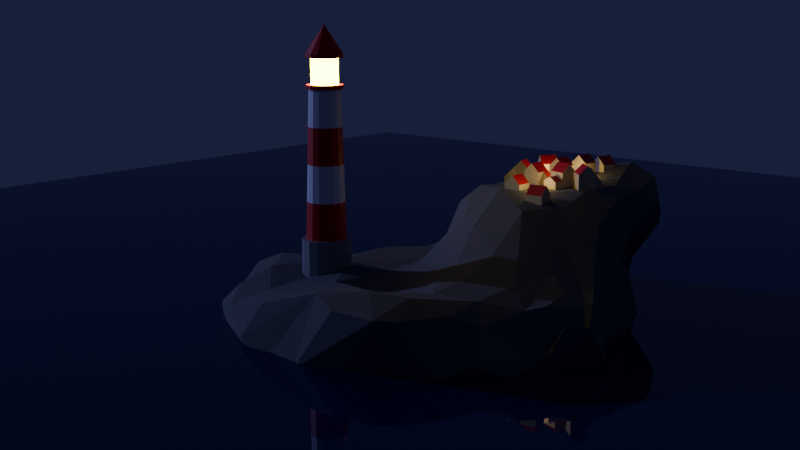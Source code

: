 # Source: 03-LightHouse.blend  (saved by Blender 4.2.66; exported with 4.5.12 LTS)
import bpy
from mathutils import Matrix  # noqa: F401  (used for matrix-valued properties, if any)

bpy.ops.wm.read_factory_settings(use_empty=True)
scene = bpy.context.scene
scene.name = 'Scene'

# ---- collections
col_collection = bpy.data.collections.new('Collection'); scene.collection.children.link(col_collection)
col_houses = bpy.data.collections.new('houses'); scene.collection.children.link(col_houses)
col_lights = bpy.data.collections.new('lights'); scene.collection.children.link(col_lights)

# ---- materials (node trees are filled in below, after node groups)
mat_white = bpy.data.materials.new('white')
mat_red = bpy.data.materials.new('red')
mat_grey_base = bpy.data.materials.new('grey base')
mat_light = bpy.data.materials.new('light')
mat_water = bpy.data.materials.new('water')
mat_rock = bpy.data.materials.new('rock')
mat_house_yellow = bpy.data.materials.new('house yellow')
mat_house_red = bpy.data.materials.new('house red')

# ---- material node trees
mat_white.use_nodes = True; mat_white.node_tree.nodes.clear()
_N = mat_white.node_tree.nodes; _L = mat_white.node_tree.links
n0 = _N.new('ShaderNodeBsdfPrincipled'); n0.name = 'Principled BSDF'; n0.location = (10, 300)
n0.inputs[0].default_value = (0.9205, 0.9205, 0.9205, 1.0)
n1 = _N.new('ShaderNodeOutputMaterial'); n1.name = 'Material Output'; n1.location = (300, 300)
_L.new(n0.outputs[0], n1.inputs[0])
n1.is_active_output = True
mat_red.use_nodes = True; mat_red.node_tree.nodes.clear()
_N = mat_red.node_tree.nodes; _L = mat_red.node_tree.links
n0 = _N.new('ShaderNodeBsdfPrincipled'); n0.name = 'Principled BSDF'; n0.location = (10, 300)
n0.inputs[0].default_value = (0.8002, 0.0, 0.00296, 1.0)
n1 = _N.new('ShaderNodeOutputMaterial'); n1.name = 'Material Output'; n1.location = (300, 300)
_L.new(n0.outputs[0], n1.inputs[0])
n1.is_active_output = True
mat_grey_base.use_nodes = True; mat_grey_base.node_tree.nodes.clear()
_N = mat_grey_base.node_tree.nodes; _L = mat_grey_base.node_tree.links
n0 = _N.new('ShaderNodeBsdfPrincipled'); n0.name = 'Principled BSDF'; n0.location = (10, 300)
n0.inputs[0].default_value = (0.2961, 0.2961, 0.2961, 1.0)
n1 = _N.new('ShaderNodeOutputMaterial'); n1.name = 'Material Output'; n1.location = (300, 300)
_L.new(n0.outputs[0], n1.inputs[0])
n1.is_active_output = True
mat_light.use_nodes = True; mat_light.node_tree.nodes.clear()
_N = mat_light.node_tree.nodes; _L = mat_light.node_tree.links
n0 = _N.new('ShaderNodeBsdfPrincipled'); n0.name = 'Principled BSDF'; n0.location = (10, 300)
n0.inputs[0].default_value = (0.8013, 0.7557, 0.0, 1.0)
n0.inputs[2].default_value = 0.4909
n0.inputs[3].default_value = 1.0
n0.inputs[27].default_value = (1.0, 0.9002, 0.0, 1.0)
n0.inputs[28].default_value = 30.0
n1 = _N.new('ShaderNodeOutputMaterial'); n1.name = 'Material Output'; n1.location = (300, 300)
_L.new(n0.outputs[0], n1.inputs[0])
n1.is_active_output = True
mat_water.use_nodes = True; mat_water.node_tree.nodes.clear()
_N = mat_water.node_tree.nodes; _L = mat_water.node_tree.links
n0 = _N.new('ShaderNodeBsdfPrincipled'); n0.name = 'Principled BSDF'; n0.location = (10, 300)
n0.inputs[0].default_value = (0.004202, 0.004042, 0.08206, 1.0)
n0.inputs[2].default_value = 0.0
n1 = _N.new('ShaderNodeOutputMaterial'); n1.name = 'Material Output'; n1.location = (300, 300)
_L.new(n0.outputs[0], n1.inputs[0])
n1.is_active_output = True
mat_rock.use_nodes = True; mat_rock.node_tree.nodes.clear()
_N = mat_rock.node_tree.nodes; _L = mat_rock.node_tree.links
n0 = _N.new('ShaderNodeBsdfPrincipled'); n0.name = 'Principled BSDF'; n0.location = (10, 300)
n0.inputs[0].default_value = (0.145, 0.145, 0.145, 1.0)
n0.inputs[2].default_value = 1.0
n1 = _N.new('ShaderNodeOutputMaterial'); n1.name = 'Material Output'; n1.location = (300, 300)
_L.new(n0.outputs[0], n1.inputs[0])
n1.is_active_output = True
mat_house_yellow.use_nodes = True; mat_house_yellow.node_tree.nodes.clear()
_N = mat_house_yellow.node_tree.nodes; _L = mat_house_yellow.node_tree.links
n0 = _N.new('ShaderNodeBsdfPrincipled'); n0.name = 'Principled BSDF'; n0.location = (10, 300)
n0.inputs[0].default_value = (0.7022, 0.5912, 0.3562, 1.0)
n1 = _N.new('ShaderNodeOutputMaterial'); n1.name = 'Material Output'; n1.location = (300, 300)
_L.new(n0.outputs[0], n1.inputs[0])
n1.is_active_output = True
mat_house_red.use_nodes = True; mat_house_red.node_tree.nodes.clear()
_N = mat_house_red.node_tree.nodes; _L = mat_house_red.node_tree.links
n0 = _N.new('ShaderNodeBsdfPrincipled'); n0.name = 'Principled BSDF'; n0.location = (10, 300)
n0.inputs[0].default_value = (0.5898, 0.006044, 0.01375, 1.0)
n1 = _N.new('ShaderNodeOutputMaterial'); n1.name = 'Material Output'; n1.location = (300, 300)
_L.new(n0.outputs[0], n1.inputs[0])
n1.is_active_output = True

# ---- world
world_world = bpy.data.worlds.new('World'); scene.world = world_world
world_world.use_nodes = True; world_world.node_tree.nodes.clear()
_N = world_world.node_tree.nodes; _L = world_world.node_tree.links
n0 = _N.new('ShaderNodeOutputWorld'); n0.name = 'World Output'; n0.location = (300, 300)
n1 = _N.new('ShaderNodeBackground'); n1.name = 'Background'; n1.location = (10, 300)
n1.inputs[0].default_value = (0.01436, 0.01605, 0.05088, 1.0)
_L.new(n1.outputs[0], n0.inputs[0])
n0.is_active_output = True
world_world.color = (0.05088, 0.05088, 0.05088)
world_world.sun_shadow_jitter_overblur = 0.0

# ---- cameras
cam_camera = bpy.data.cameras.new('Camera')
cam_camera.clip_end = 100.0
cam_camera.ortho_scale = 7.314

# ---- lights
light_point = bpy.data.lights.new('Point', 'POINT')
light_point.color = (1.0, 0.7241, 0.2587)
light_sun = bpy.data.lights.new('Sun', 'SUN')
light_sun.color = (0.3331, 0.3719, 1.0)
light_sun.energy = 1.0

# ---- meshes
me_cylinder = bpy.data.meshes.new('Cylinder')
me_cylinder.from_pydata([(0.0, 1.0, -0.6407), (0.0, 0.8131, 1.0), (0.3827, 0.9239, -0.6407), (0.3112, 0.7512, 1.0), (0.7071, 0.7071, -0.6407), (0.575, 0.575, 1.0), (0.9239, 0.3827, -0.6407), (0.7512, 0.3112, 1.0), (1.0, 0.0, -0.6407), (0.8131, 0.0, 1.0), (0.9239, -0.3827, -0.6407), (0.7512, -0.3112, 1.0), (0.7071, -0.7071, -0.6407), (0.575, -0.575, 1.0), (0.3827, -0.9239, -0.6407), (0.3112, -0.7512, 1.0), (0.0, -1.0, -0.6407), (0.0, -0.8131, 1.0), (-0.3827, -0.9239, -0.6407), (-0.3112, -0.7512, 1.0), (-0.7071, -0.7071, -0.6407), (-0.575, -0.575, 1.0), (-0.9239, -0.3827, -0.6407), (-0.7512, -0.3112, 1.0), (-1.0, 0.0, -0.6407), (-0.8131, 0.0, 1.0), (-0.9239, 0.3827, -0.6407), (-0.7512, 0.3112, 1.0), (-0.7071, 0.7071, -0.6407), (-0.575, 0.575, 1.0), (-0.3827, 0.9239, -0.6407), (-0.3112, 0.7512, 1.0), (0.3827, 0.9239, 1.0), (0.0, 1.0, 1.0), (0.7071, 0.7071, 1.0), (0.9239, 0.3827, 1.0), (1.0, 0.0, 1.0), (0.9239, -0.3827, 1.0), (0.7071, -0.7071, 1.0), (0.3827, -0.9239, 1.0), (0.0, -1.0, 1.0), (-0.3827, -0.9239, 1.0), (-0.7071, -0.7071, 1.0), (-0.9239, -0.3827, 1.0), (-1.0, 0.0, 1.0), (-0.9239, 0.3827, 1.0), (-0.7071, 0.7071, 1.0), (-0.3827, 0.9239, 1.0), (0.2445, 0.5902, 6.979), (-1.734e-10, 0.6389, 6.979), (0.4517, 0.4517, 6.979), (0.5902, 0.2445, 6.979), (0.6389, 5.366e-10, 6.979), (0.5902, -0.2445, 6.979), (0.4517, -0.4517, 6.979), (0.2445, -0.5902, 6.979), (-1.734e-10, -0.6389, 6.979), (-0.2445, -0.5902, 6.979), (-0.4517, -0.4517, 6.979), (-0.5902, -0.2445, 6.979), (-0.6389, 5.366e-10, 6.979), (-0.5902, 0.2445, 6.979), (-0.4517, 0.4517, 6.979), (-0.2445, 0.5902, 6.979), (0.2864, 0.6913, 6.979), (4.902e-09, 0.7483, 6.979), (0.5291, 0.5291, 6.979), (0.6913, 0.2864, 6.979), (0.7483, -7.678e-10, 6.979), (0.6913, -0.2864, 6.979), (0.5291, -0.5291, 6.979), (0.2864, -0.6913, 6.979), (4.902e-09, -0.7483, 6.979), (-0.2864, -0.6913, 6.979), (-0.5291, -0.5291, 6.979), (-0.6913, -0.2864, 6.979), (-0.7483, -7.678e-10, 6.979), (-0.6913, 0.2864, 6.979), (-0.5291, 0.5291, 6.979), (-0.2864, 0.6913, 6.979), (0.2097, 0.5063, 7.141), (4.902e-09, 0.548, 7.141), (0.3875, 0.3875, 7.141), (0.5063, 0.2097, 7.141), (0.548, -3.811e-09, 7.141), (0.5063, -0.2097, 7.141), (0.3875, -0.3875, 7.141), (0.2097, -0.5063, 7.141), (4.902e-09, -0.548, 7.141), (-0.2097, -0.5063, 7.141), (-0.3875, -0.3875, 7.141), (-0.5063, -0.2097, 7.141), (-0.548, -2.29e-09, 7.141), (-0.5063, 0.2097, 7.141), (-0.3875, 0.3875, 7.141), (-0.2097, 0.5063, 7.141), (0.2864, 0.6913, 7.141), (4.902e-09, 0.7483, 7.141), (0.5291, 0.5291, 7.141), (0.6913, 0.2864, 7.141), (0.7483, -7.678e-10, 7.141), (0.6913, -0.2864, 7.141), (0.5291, -0.5291, 7.141), (0.2864, -0.6913, 7.141), (4.902e-09, -0.7483, 7.141), (-0.2864, -0.6913, 7.141), (-0.5291, -0.5291, 7.141), (-0.6913, -0.2864, 7.141), (-0.7483, -7.678e-10, 7.141), (-0.6913, 0.2864, 7.141), (-0.5291, 0.5291, 7.141), (-0.2864, 0.6913, 7.141), (0.2097, 0.5063, 8.183), (-1.302e-07, 0.548, 8.183), (0.3875, 0.3875, 8.183), (0.5063, 0.2097, 8.183), (0.548, -3.811e-09, 8.183), (0.5063, -0.2097, 8.183), (0.3875, -0.3875, 8.183), (0.2097, -0.5063, 8.183), (-1.302e-07, -0.548, 8.183), (-0.2097, -0.5063, 8.183), (-0.3875, -0.3875, 8.183), (-0.5063, -0.2097, 8.183), (-0.548, -2.29e-09, 8.183), (-0.5063, 0.2097, 8.183), (-0.3875, 0.3875, 8.183), (-0.2097, 0.5063, 8.183), (0.2826, 0.6823, 8.183), (-1.334e-07, 0.7385, 8.183), (0.5222, 0.5222, 8.183), (0.6823, 0.2826, 8.183), (0.7385, -6.676e-09, 8.183), (0.6823, -0.2826, 8.183), (0.5222, -0.5222, 8.183), (0.2826, -0.6823, 8.183), (-1.334e-07, -0.7385, 8.183), (-0.2826, -0.6823, 8.183), (-0.5222, -0.5222, 8.183), (-0.6823, -0.2826, 8.183), (-0.7385, -4.625e-09, 8.183), (-0.6823, 0.2826, 8.183), (-0.5222, 0.5222, 8.183), (-0.2826, 0.6823, 8.183), (0.2826, 0.6823, 8.353), (-7.264e-08, 0.7385, 8.353), (0.5222, 0.5222, 8.353), (0.6823, 0.2826, 8.353), (0.7385, -6.676e-09, 8.353), (0.6823, -0.2826, 8.353), (0.5222, -0.5222, 8.353), (0.2826, -0.6823, 8.353), (-7.264e-08, -0.7385, 8.353), (-0.2826, -0.6823, 8.353), (-0.5222, -0.5222, 8.353), (-0.6823, -0.2826, 8.353), (-0.7385, -4.625e-09, 8.353), (-0.6823, 0.2826, 8.353), (-0.5222, 0.5222, 8.353), (-0.2826, 0.6823, 8.353), (0.004149, 0.01002, 9.457), (8.974e-07, 0.01084, 9.457), (0.007666, 0.007666, 9.457), (0.01002, 0.004149, 9.457), (0.01084, -3.077e-09, 9.457), (0.01002, -0.004149, 9.457), (0.007666, -0.007666, 9.457), (0.004149, -0.01002, 9.457), (8.974e-07, -0.01084, 9.457), (-0.004148, -0.01002, 9.457), (-0.007665, -0.007666, 9.457), (-0.01001, -0.004149, 9.457), (-0.01084, -3.047e-09, 9.457), (-0.01001, 0.004149, 9.457), (-0.007665, 0.007666, 9.457), (-0.004148, 0.01002, 9.457), (-0.5442, -0.5442, 2.495), (-0.5134, -0.5134, 3.99), (-0.4826, -0.4826, 5.485), (-0.6305, -0.2612, 5.485), (-0.6707, -0.2778, 3.99), (-0.711, -0.2945, 2.495), (0.711, 0.2945, 2.495), (0.6707, 0.2778, 3.99), (0.6305, 0.2612, 5.485), (0.6824, 4.025e-10, 5.485), (0.726, 2.683e-10, 3.99), (0.7696, 1.342e-10, 2.495), (-0.6824, 4.025e-10, 5.485), (-0.726, 2.683e-10, 3.99), (-0.7696, 1.342e-10, 2.495), (0.6305, -0.2612, 5.485), (0.6707, -0.2778, 3.99), (0.711, -0.2945, 2.495), (-0.6305, 0.2612, 5.485), (-0.6707, 0.2778, 3.99), (-0.711, 0.2945, 2.495), (0.4826, -0.4826, 5.485), (0.5134, -0.5134, 3.99), (0.5442, -0.5442, 2.495), (-0.4826, 0.4826, 5.485), (-0.5134, 0.5134, 3.99), (-0.5442, 0.5442, 2.495), (0.2612, -0.6305, 5.485), (0.2778, -0.6707, 3.99), (0.2945, -0.711, 2.495), (-0.2612, 0.6305, 5.485), (-0.2778, 0.6707, 3.99), (-0.2945, 0.711, 2.495), (-1.3e-10, -0.6824, 5.485), (-8.669e-11, -0.726, 3.99), (-4.335e-11, -0.7696, 2.495), (-4.335e-11, 0.7696, 2.495), (-8.669e-11, 0.726, 3.99), (-1.3e-10, 0.6824, 5.485), (0.2612, 0.6305, 5.485), (0.2778, 0.6707, 3.99), (0.2945, 0.711, 2.495), (-0.2612, -0.6305, 5.485), (-0.2778, -0.6707, 3.99), (-0.2945, -0.711, 2.495), (0.4826, 0.4826, 5.485), (0.5134, 0.5134, 3.99), (0.5442, 0.5442, 2.495)], [], [(0, 33, 32, 2), (2, 32, 34, 4), (4, 34, 35, 6), (6, 35, 36, 8), (8, 36, 37, 10), (10, 37, 38, 12), (12, 38, 39, 14), (14, 39, 40, 16), (16, 40, 41, 18), (18, 41, 42, 20), (20, 42, 43, 22), (22, 43, 44, 24), (24, 44, 45, 26), (26, 45, 46, 28), (179, 178, 58, 59), (28, 46, 47, 30), (30, 47, 33, 0), (0, 2, 4, 6, 8, 10, 12, 14, 16, 18, 20, 22, 24, 26, 28, 30), (1, 3, 32, 33), (3, 5, 34, 32), (5, 7, 35, 34), (7, 9, 36, 35), (9, 11, 37, 36), (11, 13, 38, 37), (13, 15, 39, 38), (15, 17, 40, 39), (17, 19, 41, 40), (19, 21, 42, 41), (21, 23, 43, 42), (23, 25, 44, 43), (25, 27, 45, 44), (27, 29, 46, 45), (29, 31, 47, 46), (31, 1, 33, 47), (48, 49, 65, 64), (185, 184, 51, 52), (188, 179, 59, 60), (191, 185, 52, 53), (194, 188, 60, 61), (197, 191, 53, 54), (200, 194, 61, 62), (203, 197, 54, 55), (206, 200, 62, 63), (209, 203, 55, 56), (215, 214, 49, 48), (214, 206, 63, 49), (218, 209, 56, 57), (221, 215, 48, 50), (178, 218, 57, 58), (184, 221, 50, 51), (70, 69, 101, 102), (49, 63, 79, 65), (57, 56, 72, 73), (50, 48, 64, 66), (58, 57, 73, 74), (51, 50, 66, 67), (59, 58, 74, 75), (52, 51, 67, 68), (60, 59, 75, 76), (53, 52, 68, 69), (61, 60, 76, 77), (54, 53, 69, 70), (62, 61, 77, 78), (55, 54, 70, 71), (63, 62, 78, 79), (56, 55, 71, 72), (94, 93, 125, 126), (78, 77, 109, 110), (71, 70, 102, 103), (79, 78, 110, 111), (72, 71, 103, 104), (64, 65, 97, 96), (65, 79, 111, 97), (73, 72, 104, 105), (66, 64, 96, 98), (74, 73, 105, 106), (67, 66, 98, 99), (75, 74, 106, 107), (68, 67, 99, 100), (76, 75, 107, 108), (69, 68, 100, 101), (77, 76, 108, 109), (81, 80, 96, 97), (80, 82, 98, 96), (82, 83, 99, 98), (83, 84, 100, 99), (84, 85, 101, 100), (85, 86, 102, 101), (86, 87, 103, 102), (87, 88, 104, 103), (88, 89, 105, 104), (89, 90, 106, 105), (90, 91, 107, 106), (91, 92, 108, 107), (92, 93, 109, 108), (93, 94, 110, 109), (94, 95, 111, 110), (95, 81, 97, 111), (124, 123, 139, 140), (87, 86, 118, 119), (95, 94, 126, 127), (88, 87, 119, 120), (80, 81, 113, 112), (81, 95, 127, 113), (89, 88, 120, 121), (82, 80, 112, 114), (90, 89, 121, 122), (83, 82, 114, 115), (91, 90, 122, 123), (84, 83, 115, 116), (92, 91, 123, 124), (85, 84, 116, 117), (93, 92, 124, 125), (86, 85, 117, 118), (130, 128, 144, 146), (117, 116, 132, 133), (125, 124, 140, 141), (118, 117, 133, 134), (126, 125, 141, 142), (119, 118, 134, 135), (127, 126, 142, 143), (120, 119, 135, 136), (112, 113, 129, 128), (113, 127, 143, 129), (121, 120, 136, 137), (114, 112, 128, 130), (122, 121, 137, 138), (115, 114, 130, 131), (123, 122, 138, 139), (116, 115, 131, 132), (151, 150, 166, 167), (138, 137, 153, 154), (131, 130, 146, 147), (139, 138, 154, 155), (132, 131, 147, 148), (140, 139, 155, 156), (133, 132, 148, 149), (141, 140, 156, 157), (134, 133, 149, 150), (142, 141, 157, 158), (135, 134, 150, 151), (143, 142, 158, 159), (136, 135, 151, 152), (128, 129, 145, 144), (129, 143, 159, 145), (137, 136, 152, 153), (160, 161, 175, 174, 173, 172, 171, 170, 169, 168, 167, 166, 165, 164, 163, 162), (159, 158, 174, 175), (152, 151, 167, 168), (144, 145, 161, 160), (145, 159, 175, 161), (153, 152, 168, 169), (146, 144, 160, 162), (154, 153, 169, 170), (147, 146, 162, 163), (155, 154, 170, 171), (148, 147, 163, 164), (156, 155, 171, 172), (149, 148, 164, 165), (157, 156, 172, 173), (150, 149, 165, 166), (158, 157, 173, 174), (7, 5, 223, 182), (182, 223, 222, 183), (183, 222, 221, 184), (21, 19, 220, 176), (176, 220, 219, 177), (177, 219, 218, 178), (5, 3, 217, 223), (223, 217, 216, 222), (222, 216, 215, 221), (19, 17, 211, 220), (220, 211, 210, 219), (219, 210, 209, 218), (1, 31, 208, 212), (212, 208, 207, 213), (213, 207, 206, 214), (3, 1, 212, 217), (217, 212, 213, 216), (216, 213, 214, 215), (17, 15, 205, 211), (211, 205, 204, 210), (210, 204, 203, 209), (31, 29, 202, 208), (208, 202, 201, 207), (207, 201, 200, 206), (15, 13, 199, 205), (205, 199, 198, 204), (204, 198, 197, 203), (29, 27, 196, 202), (202, 196, 195, 201), (201, 195, 194, 200), (13, 11, 193, 199), (199, 193, 192, 198), (198, 192, 191, 197), (27, 25, 190, 196), (196, 190, 189, 195), (195, 189, 188, 194), (11, 9, 187, 193), (193, 187, 186, 192), (192, 186, 185, 191), (25, 23, 181, 190), (190, 181, 180, 189), (189, 180, 179, 188), (9, 7, 182, 187), (187, 182, 183, 186), (186, 183, 184, 185), (23, 21, 176, 181), (181, 176, 177, 180), (180, 177, 178, 179)])
me_cylinder.polygons.foreach_set('material_index', [2, 2, 2, 2, 2, 2, 2, 2, 2, 2, 2, 2, 2, 2, 0, 2, 2, 2, 2, 2, 2, 2, 2, 2, 2, 2, 2, 2, 2, 2, 2, 2, 2, 2, 1, 0, 0, 0, 0, 0, 0, 0, 0, 0, 0, 0, 0, 0, 0, 0, 1, 1, 1, 1, 1, 1, 1, 1, 1, 1, 1, 1, 1, 1, 1, 1, 3, 1, 1, 1, 1, 1, 1, 1, 1, 1, 1, 1, 1, 1, 1, 1, 1, 1, 1, 1, 1, 1, 1, 1, 1, 1, 1, 1, 1, 1, 1, 1, 1, 3, 3, 3, 3, 3, 3, 3, 3, 3, 3, 3, 3, 3, 3, 3, 1, 1, 1, 1, 1, 1, 1, 1, 1, 1, 1, 1, 1, 1, 1, 1, 1, 1, 1, 1, 1, 1, 1, 1, 1, 1, 1, 1, 1, 1, 1, 1, 1, 1, 1, 1, 1, 1, 1, 1, 1, 1, 1, 1, 1, 1, 1, 1, 1, 0, 1, 1, 0, 1, 1, 0, 1, 1, 0, 1, 1, 0, 1, 1, 0, 1, 1, 0, 1, 1, 0, 1, 1, 0, 1, 1, 0, 1, 1, 0, 1, 1, 0, 1, 1, 0, 1, 1, 0, 1, 1, 0, 1, 1, 0, 1])
_uv = me_cylinder.uv_layers.new(name='UVMap')
_uv.uv.foreach_set('vector', [1.0, 0.5, 1.0, 1.0, 0.9375, 1.0, 0.9375, 0.5, 0.9375, 0.5, 0.9375, 1.0, 0.875, 1.0, 0.875, 0.5, 0.875, 0.5, 0.875, 1.0, 0.8125, 1.0, 0.8125, 0.5, 0.8125, 0.5, 0.8125, 1.0, 0.75, 1.0, 0.75, 0.5, 0.75, 0.5, 0.75, 1.0, 0.6875, 1.0, 0.6875, 0.5, 0.6875, 0.5, 0.6875, 1.0, 0.625, 1.0, 0.625, 0.5, 0.625, 0.5, 0.625, 1.0, 0.5625, 1.0, 0.5625, 0.5, 0.5625, 0.5, 0.5625, 1.0, 0.5, 1.0, 0.5, 0.5, 0.5, 0.5, 0.5, 1.0, 0.4375, 1.0, 0.4375, 0.5, 0.4375, 0.5, 0.4375, 1.0, 0.375, 1.0, 0.375, 0.5, 0.375, 0.5, 0.375, 1.0, 0.3125, 1.0, 0.3125, 0.5, 0.3125, 0.5, 0.3125, 1.0, 0.25, 1.0, 0.25, 0.5, 0.25, 0.5, 0.25, 1.0, 0.1875, 1.0, 0.1875, 0.5, 0.1875, 0.5, 0.1875, 1.0, 0.125, 1.0, 0.125, 0.5, 0.0697, 0.1753, 0.112, 0.112, 0.112, 0.112, 0.0697, 0.1753, 0.125, 0.5, 0.125, 1.0, 0.0625, 1.0, 0.0625, 0.5, 0.0625, 0.5, 0.0625, 1.0, 0.0, 1.0, 0.0, 0.5, 0.75, 0.49, 0.8418, 0.4717, 0.9197, 0.4197, 0.9717, 0.3418, 0.99, 0.25, 0.9717, 0.1582, 0.9197, 0.08029, 0.8418, 0.02827, 0.75, 0.01, 0.6582, 0.02827, 0.5803, 0.08029, 0.5283, 0.1582, 0.51, 0.25, 0.5283, 0.3418, 0.5803, 0.4197, 0.6582, 0.4717, 0.25, 0.4452, 0.3247, 0.4303, 0.3418, 0.4717, 0.25, 0.49, 0.3247, 0.4303, 0.388, 0.388, 0.4197, 0.4197, 0.3418, 0.4717, 0.388, 0.388, 0.4303, 0.3247, 0.4717, 0.3418, 0.4197, 0.4197, 0.4303, 0.3247, 0.4452, 0.25, 0.49, 0.25, 0.4717, 0.3418, 0.4452, 0.25, 0.4303, 0.1753, 0.4717, 0.1582, 0.49, 0.25, 0.4303, 0.1753, 0.388, 0.112, 0.4197, 0.08029, 0.4717, 0.1582, 0.388, 0.112, 0.3247, 0.0697, 0.3418, 0.02827, 0.4197, 0.08029, 0.3247, 0.0697, 0.25, 0.05485, 0.25, 0.01, 0.3418, 0.02827, 0.25, 0.05485, 0.1753, 0.0697, 0.1582, 0.02827, 0.25, 0.01, 0.1753, 0.0697, 0.112, 0.112, 0.08029, 0.08029, 0.1582, 0.02827, 0.112, 0.112, 0.0697, 0.1753, 0.02827, 0.1582, 0.08029, 0.08029, 0.0697, 0.1753, 0.05485, 0.25, 0.01, 0.25, 0.02827, 0.1582, 0.05485, 0.25, 0.0697, 0.3247, 0.02827, 0.3418, 0.01, 0.25, 0.0697, 0.3247, 0.112, 0.388, 0.08029, 0.4197, 0.02827, 0.3418, 0.112, 0.388, 0.1753, 0.4303, 0.1582, 0.4717, 0.08029, 0.4197, 0.1753, 0.4303, 0.25, 0.4452, 0.25, 0.49, 0.1582, 0.4717, 0.3247, 0.4303, 0.25, 0.4452, 0.25, 0.4452, 0.3247, 0.4303, 0.4452, 0.25, 0.4303, 0.3247, 0.4303, 0.3247, 0.4452, 0.25, 0.05485, 0.25, 0.0697, 0.1753, 0.0697, 0.1753, 0.05485, 0.25, 0.4303, 0.1753, 0.4452, 0.25, 0.4452, 0.25, 0.4303, 0.1753, 0.0697, 0.3247, 0.05485, 0.25, 0.05485, 0.25, 0.0697, 0.3247, 0.388, 0.112, 0.4303, 0.1753, 0.4303, 0.1753, 0.388, 0.112, 0.112, 0.388, 0.0697, 0.3247, 0.0697, 0.3247, 0.112, 0.388, 0.3247, 0.0697, 0.388, 0.112, 0.388, 0.112, 0.3247, 0.0697, 0.1753, 0.4303, 0.112, 0.388, 0.112, 0.388, 0.1753, 0.4303, 0.25, 0.05485, 0.3247, 0.0697, 0.3247, 0.0697, 0.25, 0.05485, 0.3247, 0.4303, 0.25, 0.4452, 0.25, 0.4452, 0.3247, 0.4303, 0.25, 0.4452, 0.1753, 0.4303, 0.1753, 0.4303, 0.25, 0.4452, 0.1753, 0.0697, 0.25, 0.05485, 0.25, 0.05485, 0.1753, 0.0697, 0.388, 0.388, 0.3247, 0.4303, 0.3247, 0.4303, 0.388, 0.388, 0.112, 0.112, 0.1753, 0.0697, 0.1753, 0.0697, 0.112, 0.112, 0.4303, 0.3247, 0.388, 0.388, 0.388, 0.388, 0.4303, 0.3247, 0.388, 0.112, 0.4303, 0.1753, 0.4303, 0.1753, 0.388, 0.112, 0.25, 0.4452, 0.1753, 0.4303, 0.1753, 0.4303, 0.25, 0.4452, 0.1753, 0.0697, 0.25, 0.05485, 0.25, 0.05485, 0.1753, 0.0697, 0.388, 0.388, 0.3247, 0.4303, 0.3247, 0.4303, 0.388, 0.388, 0.112, 0.112, 0.1753, 0.0697, 0.1753, 0.0697, 0.112, 0.112, 0.4303, 0.3247, 0.388, 0.388, 0.388, 0.388, 0.4303, 0.3247, 0.0697, 0.1753, 0.112, 0.112, 0.112, 0.112, 0.0697, 0.1753, 0.4452, 0.25, 0.4303, 0.3247, 0.4303, 0.3247, 0.4452, 0.25, 0.05485, 0.25, 0.0697, 0.1753, 0.0697, 0.1753, 0.05485, 0.25, 0.4303, 0.1753, 0.4452, 0.25, 0.4452, 0.25, 0.4303, 0.1753, 0.0697, 0.3247, 0.05485, 0.25, 0.05485, 0.25, 0.0697, 0.3247, 0.388, 0.112, 0.4303, 0.1753, 0.4303, 0.1753, 0.388, 0.112, 0.112, 0.388, 0.0697, 0.3247, 0.0697, 0.3247, 0.112, 0.388, 0.3247, 0.0697, 0.388, 0.112, 0.388, 0.112, 0.3247, 0.0697, 0.1753, 0.4303, 0.112, 0.388, 0.112, 0.388, 0.1753, 0.4303, 0.25, 0.05485, 0.3247, 0.0697, 0.3247, 0.0697, 0.25, 0.05485, 0.1489, 0.3511, 0.118, 0.3047, 0.118, 0.3047, 0.1489, 0.3511, 0.112, 0.388, 0.0697, 0.3247, 0.0697, 0.3247, 0.112, 0.388, 0.3247, 0.0697, 0.388, 0.112, 0.388, 0.112, 0.3247, 0.0697, 0.1753, 0.4303, 0.112, 0.388, 0.112, 0.388, 0.1753, 0.4303, 0.25, 0.05485, 0.3247, 0.0697, 0.3247, 0.0697, 0.25, 0.05485, 0.3247, 0.4303, 0.25, 0.4452, 0.25, 0.4452, 0.3247, 0.4303, 0.25, 0.4452, 0.1753, 0.4303, 0.1753, 0.4303, 0.25, 0.4452, 0.1753, 0.0697, 0.25, 0.05485, 0.25, 0.05485, 0.1753, 0.0697, 0.388, 0.388, 0.3247, 0.4303, 0.3247, 0.4303, 0.388, 0.388, 0.112, 0.112, 0.1753, 0.0697, 0.1753, 0.0697, 0.112, 0.112, 0.4303, 0.3247, 0.388, 0.388, 0.388, 0.388, 0.4303, 0.3247, 0.0697, 0.1753, 0.112, 0.112, 0.112, 0.112, 0.0697, 0.1753, 0.4452, 0.25, 0.4303, 0.3247, 0.4303, 0.3247, 0.4452, 0.25, 0.05485, 0.25, 0.0697, 0.1753, 0.0697, 0.1753, 0.05485, 0.25, 0.4303, 0.1753, 0.4452, 0.25, 0.4452, 0.25, 0.4303, 0.1753, 0.0697, 0.3247, 0.05485, 0.25, 0.05485, 0.25, 0.0697, 0.3247, 0.25, 0.3929, 0.3047, 0.382, 0.3247, 0.4303, 0.25, 0.4452, 0.3047, 0.382, 0.3511, 0.3511, 0.388, 0.388, 0.3247, 0.4303, 0.3511, 0.3511, 0.382, 0.3047, 0.4303, 0.3247, 0.388, 0.388, 0.382, 0.3047, 0.3929, 0.25, 0.4452, 0.25, 0.4303, 0.3247, 0.3929, 0.25, 0.382, 0.1953, 0.4303, 0.1753, 0.4452, 0.25, 0.382, 0.1953, 0.3511, 0.1489, 0.388, 0.112, 0.4303, 0.1753, 0.3511, 0.1489, 0.3047, 0.118, 0.3247, 0.0697, 0.388, 0.112, 0.3047, 0.118, 0.25, 0.1071, 0.25, 0.05485, 0.3247, 0.0697, 0.25, 0.1071, 0.1953, 0.118, 0.1753, 0.0697, 0.25, 0.05485, 0.1953, 0.118, 0.1489, 0.1489, 0.112, 0.112, 0.1753, 0.0697, 0.1489, 0.1489, 0.118, 0.1953, 0.0697, 0.1753, 0.112, 0.112, 0.118, 0.1953, 0.1071, 0.25, 0.05485, 0.25, 0.0697, 0.1753, 0.1071, 0.25, 0.118, 0.3047, 0.0697, 0.3247, 0.05485, 0.25, 0.118, 0.3047, 0.1489, 0.3511, 0.112, 0.388, 0.0697, 0.3247, 0.1489, 0.3511, 0.1953, 0.382, 0.1753, 0.4303, 0.112, 0.388, 0.1953, 0.382, 0.25, 0.3929, 0.25, 0.4452, 0.1753, 0.4303, 0.1071, 0.25, 0.118, 0.1953, 0.118, 0.1953, 0.1071, 0.25, 0.3047, 0.118, 0.3511, 0.1489, 0.3511, 0.1489, 0.3047, 0.118, 0.1953, 0.382, 0.1489, 0.3511, 0.1489, 0.3511, 0.1953, 0.382, 0.25, 0.1071, 0.3047, 0.118, 0.3047, 0.118, 0.25, 0.1071, 0.3047, 0.382, 0.25, 0.3929, 0.25, 0.3929, 0.3047, 0.382, 0.25, 0.3929, 0.1953, 0.382, 0.1953, 0.382, 0.25, 0.3929, 0.1953, 0.118, 0.25, 0.1071, 0.25, 0.1071, 0.1953, 0.118, 0.3511, 0.3511, 0.3047, 0.382, 0.3047, 0.382, 0.3511, 0.3511, 0.1489, 0.1489, 0.1953, 0.118, 0.1953, 0.118, 0.1489, 0.1489, 0.382, 0.3047, 0.3511, 0.3511, 0.3511, 0.3511, 0.382, 0.3047, 0.118, 0.1953, 0.1489, 0.1489, 0.1489, 0.1489, 0.118, 0.1953, 0.3929, 0.25, 0.382, 0.3047, 0.382, 0.3047, 0.3929, 0.25, 0.1071, 0.25, 0.118, 0.1953, 0.118, 0.1953, 0.1071, 0.25, 0.382, 0.1953, 0.3929, 0.25, 0.3929, 0.25, 0.382, 0.1953, 0.118, 0.3047, 0.1071, 0.25, 0.1071, 0.25, 0.118, 0.3047, 0.3511, 0.1489, 0.382, 0.1953, 0.382, 0.1953, 0.3511, 0.1489, 0.3511, 0.3511, 0.3047, 0.382, 0.3047, 0.382, 0.3511, 0.3511, 0.382, 0.1953, 0.3929, 0.25, 0.3929, 0.25, 0.382, 0.1953, 0.118, 0.3047, 0.1071, 0.25, 0.1071, 0.25, 0.118, 0.3047, 0.3511, 0.1489, 0.382, 0.1953, 0.382, 0.1953, 0.3511, 0.1489, 0.1489, 0.3511, 0.118, 0.3047, 0.118, 0.3047, 0.1489, 0.3511, 0.3047, 0.118, 0.3511, 0.1489, 0.3511, 0.1489, 0.3047, 0.118, 0.1953, 0.382, 0.1489, 0.3511, 0.1489, 0.3511, 0.1953, 0.382, 0.25, 0.1071, 0.3047, 0.118, 0.3047, 0.118, 0.25, 0.1071, 0.3047, 0.382, 0.25, 0.3929, 0.25, 0.3929, 0.3047, 0.382, 0.25, 0.3929, 0.1953, 0.382, 0.1953, 0.382, 0.25, 0.3929, 0.1953, 0.118, 0.25, 0.1071, 0.25, 0.1071, 0.1953, 0.118, 0.3511, 0.3511, 0.3047, 0.382, 0.3047, 0.382, 0.3511, 0.3511, 0.1489, 0.1489, 0.1953, 0.118, 0.1953, 0.118, 0.1489, 0.1489, 0.382, 0.3047, 0.3511, 0.3511, 0.3511, 0.3511, 0.382, 0.3047, 0.118, 0.1953, 0.1489, 0.1489, 0.1489, 0.1489, 0.118, 0.1953, 0.3929, 0.25, 0.382, 0.3047, 0.382, 0.3047, 0.3929, 0.25, 0.3047, 0.118, 0.3511, 0.1489, 0.3511, 0.1489, 0.3047, 0.118, 0.1489, 0.1489, 0.1953, 0.118, 0.1953, 0.118, 0.1489, 0.1489, 0.382, 0.3047, 0.3511, 0.3511, 0.3511, 0.3511, 0.382, 0.3047, 0.118, 0.1953, 0.1489, 0.1489, 0.1489, 0.1489, 0.118, 0.1953, 0.3929, 0.25, 0.382, 0.3047, 0.382, 0.3047, 0.3929, 0.25, 0.1071, 0.25, 0.118, 0.1953, 0.118, 0.1953, 0.1071, 0.25, 0.382, 0.1953, 0.3929, 0.25, 0.3929, 0.25, 0.382, 0.1953, 0.118, 0.3047, 0.1071, 0.25, 0.1071, 0.25, 0.118, 0.3047, 0.3511, 0.1489, 0.382, 0.1953, 0.382, 0.1953, 0.3511, 0.1489, 0.1489, 0.3511, 0.118, 0.3047, 0.118, 0.3047, 0.1489, 0.3511, 0.3047, 0.118, 0.3511, 0.1489, 0.3511, 0.1489, 0.3047, 0.118, 0.1953, 0.382, 0.1489, 0.3511, 0.1489, 0.3511, 0.1953, 0.382, 0.25, 0.1071, 0.3047, 0.118, 0.3047, 0.118, 0.25, 0.1071, 0.3047, 0.382, 0.25, 0.3929, 0.25, 0.3929, 0.3047, 0.382, 0.25, 0.3929, 0.1953, 0.382, 0.1953, 0.382, 0.25, 0.3929, 0.1953, 0.118, 0.25, 0.1071, 0.25, 0.1071, 0.1953, 0.118, 0.3047, 0.382, 0.25, 0.3929, 0.1953, 0.382, 0.1489, 0.3511, 0.118, 0.3047, 0.1071, 0.25, 0.118, 0.1953, 0.1489, 0.1489, 0.1953, 0.118, 0.25, 0.1071, 0.3047, 0.118, 0.3511, 0.1489, 0.382, 0.1953, 0.3929, 0.25, 0.382, 0.3047, 0.3511, 0.3511, 0.1953, 0.382, 0.1489, 0.3511, 0.1489, 0.3511, 0.1953, 0.382, 0.25, 0.1071, 0.3047, 0.118, 0.3047, 0.118, 0.25, 0.1071, 0.3047, 0.382, 0.25, 0.3929, 0.25, 0.3929, 0.3047, 0.382, 0.25, 0.3929, 0.1953, 0.382, 0.1953, 0.382, 0.25, 0.3929, 0.1953, 0.118, 0.25, 0.1071, 0.25, 0.1071, 0.1953, 0.118, 0.3511, 0.3511, 0.3047, 0.382, 0.3047, 0.382, 0.3511, 0.3511, 0.1489, 0.1489, 0.1953, 0.118, 0.1953, 0.118, 0.1489, 0.1489, 0.382, 0.3047, 0.3511, 0.3511, 0.3511, 0.3511, 0.382, 0.3047, 0.118, 0.1953, 0.1489, 0.1489, 0.1489, 0.1489, 0.118, 0.1953, 0.3929, 0.25, 0.382, 0.3047, 0.382, 0.3047, 0.3929, 0.25, 0.1071, 0.25, 0.118, 0.1953, 0.118, 0.1953, 0.1071, 0.25, 0.382, 0.1953, 0.3929, 0.25, 0.3929, 0.25, 0.382, 0.1953, 0.118, 0.3047, 0.1071, 0.25, 0.1071, 0.25, 0.118, 0.3047, 0.3511, 0.1489, 0.382, 0.1953, 0.382, 0.1953, 0.3511, 0.1489, 0.1489, 0.3511, 0.118, 0.3047, 0.118, 0.3047, 0.1489, 0.3511, 0.4303, 0.3247, 0.388, 0.388, 0.388, 0.388, 0.4303, 0.3247, 0.4303, 0.3247, 0.388, 0.388, 0.388, 0.388, 0.4303, 0.3247, 0.4303, 0.3247, 0.388, 0.388, 0.388, 0.388, 0.4303, 0.3247, 0.112, 0.112, 0.1753, 0.0697, 0.1753, 0.0697, 0.112, 0.112, 0.112, 0.112, 0.1753, 0.0697, 0.1753, 0.0697, 0.112, 0.112, 0.112, 0.112, 0.1753, 0.0697, 0.1753, 0.0697, 0.112, 0.112, 0.388, 0.388, 0.3247, 0.4303, 0.3247, 0.4303, 0.388, 0.388, 0.388, 0.388, 0.3247, 0.4303, 0.3247, 0.4303, 0.388, 0.388, 0.388, 0.388, 0.3247, 0.4303, 0.3247, 0.4303, 0.388, 0.388, 0.1753, 0.0697, 0.25, 0.05485, 0.25, 0.05485, 0.1753, 0.0697, 0.1753, 0.0697, 0.25, 0.05485, 0.25, 0.05485, 0.1753, 0.0697, 0.1753, 0.0697, 0.25, 0.05485, 0.25, 0.05485, 0.1753, 0.0697, 0.25, 0.4452, 0.1753, 0.4303, 0.1753, 0.4303, 0.25, 0.4452, 0.25, 0.4452, 0.1753, 0.4303, 0.1753, 0.4303, 0.25, 0.4452, 0.25, 0.4452, 0.1753, 0.4303, 0.1753, 0.4303, 0.25, 0.4452, 0.3247, 0.4303, 0.25, 0.4452, 0.25, 0.4452, 0.3247, 0.4303, 0.3247, 0.4303, 0.25, 0.4452, 0.25, 0.4452, 0.3247, 0.4303, 0.3247, 0.4303, 0.25, 0.4452, 0.25, 0.4452, 0.3247, 0.4303, 0.25, 0.05485, 0.3247, 0.0697, 0.3247, 0.0697, 0.25, 0.05485, 0.25, 0.05485, 0.3247, 0.0697, 0.3247, 0.0697, 0.25, 0.05485, 0.25, 0.05485, 0.3247, 0.0697, 0.3247, 0.0697, 0.25, 0.05485, 0.1753, 0.4303, 0.112, 0.388, 0.112, 0.388, 0.1753, 0.4303, 0.1753, 0.4303, 0.112, 0.388, 0.112, 0.388, 0.1753, 0.4303, 0.1753, 0.4303, 0.112, 0.388, 0.112, 0.388, 0.1753, 0.4303, 0.3247, 0.0697, 0.388, 0.112, 0.388, 0.112, 0.3247, 0.0697, 0.3247, 0.0697, 0.388, 0.112, 0.388, 0.112, 0.3247, 0.0697, 0.3247, 0.0697, 0.388, 0.112, 0.388, 0.112, 0.3247, 0.0697, 0.112, 0.388, 0.0697, 0.3247, 0.0697, 0.3247, 0.112, 0.388, 0.112, 0.388, 0.0697, 0.3247, 0.0697, 0.3247, 0.112, 0.388, 0.112, 0.388, 0.0697, 0.3247, 0.0697, 0.3247, 0.112, 0.388, 0.388, 0.112, 0.4303, 0.1753, 0.4303, 0.1753, 0.388, 0.112, 0.388, 0.112, 0.4303, 0.1753, 0.4303, 0.1753, 0.388, 0.112, 0.388, 0.112, 0.4303, 0.1753, 0.4303, 0.1753, 0.388, 0.112, 0.0697, 0.3247, 0.05485, 0.25, 0.05485, 0.25, 0.0697, 0.3247, 0.0697, 0.3247, 0.05485, 0.25, 0.05485, 0.25, 0.0697, 0.3247, 0.0697, 0.3247, 0.05485, 0.25, 0.05485, 0.25, 0.0697, 0.3247, 0.4303, 0.1753, 0.4452, 0.25, 0.4452, 0.25, 0.4303, 0.1753, 0.4303, 0.1753, 0.4452, 0.25, 0.4452, 0.25, 0.4303, 0.1753, 0.4303, 0.1753, 0.4452, 0.25, 0.4452, 0.25, 0.4303, 0.1753, 0.05485, 0.25, 0.0697, 0.1753, 0.0697, 0.1753, 0.05485, 0.25, 0.05485, 0.25, 0.0697, 0.1753, 0.0697, 0.1753, 0.05485, 0.25, 0.05485, 0.25, 0.0697, 0.1753, 0.0697, 0.1753, 0.05485, 0.25, 0.4452, 0.25, 0.4303, 0.3247, 0.4303, 0.3247, 0.4452, 0.25, 0.4452, 0.25, 0.4303, 0.3247, 0.4303, 0.3247, 0.4452, 0.25, 0.4452, 0.25, 0.4303, 0.3247, 0.4303, 0.3247, 0.4452, 0.25, 0.0697, 0.1753, 0.112, 0.112, 0.112, 0.112, 0.0697, 0.1753, 0.0697, 0.1753, 0.112, 0.112, 0.112, 0.112, 0.0697, 0.1753, 0.0697, 0.1753, 0.112, 0.112, 0.112, 0.112, 0.0697, 0.1753])
me_cylinder.materials.append(mat_white)
me_cylinder.materials.append(mat_red)
me_cylinder.materials.append(mat_grey_base)
me_cylinder.materials.append(mat_light)
me_cylinder.update()
me_plane_001 = bpy.data.meshes.new('Plane.001')
me_plane_001.from_pydata([(-1.0, -1.0, 0.0), (1.0, -1.0, 0.0), (-1.0, 1.0, 0.0), (1.0, 1.0, 0.0)], [], [(0, 1, 3, 2)])
_uv = me_plane_001.uv_layers.new(name='UVMap')
_uv.uv.foreach_set('vector', [0.0, 0.0, 1.0, 0.0, 1.0, 1.0, 0.0, 1.0])
me_plane_001.materials.append(mat_water)
me_plane_001.update()
me_icosphere_001 = bpy.data.meshes.new('Icosphere.001')
me_icosphere_001.from_pydata([(3.854, 2.791, 2.219), (1.185, 5.489, 1.208), (3.356, 3.593, -0.1893), (2.292, 5.786, 2.691), (0.5586, 4.063, -0.3804), (0.6808, 0.4064, 3.658), (4.43, 1.217, 1.809), (5.359, 0.5085, 0.333), (4.417, 0.9801, -0.5858), (4.702, 1.539, -0.09304), (1.642, 4.399, -0.7304), (0.4936, 5.528, 0.5419), (1.739, 1.055, 3.575), (-1.223, 2.206, 3.216), (-1.342, 0.3874, 1.975), (2.697, 0.8472, 3.303), (3.759, 1.101, 2.847), (2.364, -2.174, 2.34), (4.052, 4.217, 3.16), (2.076, 3.752, 3.748), (1.582, 5.82, 3.755), (3.505, 3.354, 1.201), (3.065, 4.539, 1.336), (3.716, 5.006, 2.596), (-1.139, 4.465, 2.684), (2.723, 5.723, 3.614), (2.434, 5.298, 4.108), (1.177, 2.748, 3.691), (-6.104, -3.592, -0.4415), (-5.835, -1.862, -0.02932), (-4.984, -0.4137, 0.7551), (-5.316, -3.438, -0.8489), (-5.223, -1.24, 0.6762), (-4.069, -2.126, 0.6974), (-6.175, -3.307, 0.206), (-5.564, -5.353, -0.09522), (-5.029, -3.314, 1.455), (-5.909, -4.719, 0.02512), (-5.539, -3.838, 1.193), (-3.687, -1.336, -0.8684), (-5.597, 0.1474, 0.5966), (3.713, -4.463, 1.044), (4.766, -1.326, 1.543), (5.633, -2.614, 0.8434), (4.91, -0.9999, 1.601), (5.322, -2.115, 1.4), (5.853, -2.738, 1.051), (4.321, -3.448, 1.374), (5.302, -3.651, 0.4543), (5.094, -3.601, 0.3033), (4.759, -4.114, -0.2893), (0.1251, 2.441, -0.8341), (0.4185, 5.291, -0.1766), (-4.58, 1.063, -0.003215), (4.328, 2.625, -0.007449), (-1.653, 1.946, 2.582), (-0.6656, 5.123, -0.1831), (2.315, 4.825, -0.3165), (-2.765, 3.108, 1.417), (-1.785, 2.393, -0.6005), (-0.6263, 5.437, 0.8809), (-0.4253, 0.09381, -0.9375), (-3.48, 2.547, -0.03678), (-0.03691, -0.4295, 2.732), (-0.1527, 4.146, -0.2635), (3.709, 2.218, -1.047), (-1.892, 0.3721, 1.167), (2.918, 4.477, 0.3891), (-1.763, -1.088, 0.9366), (-0.9087, 1.563, -0.8877), (-5.672, 0.1484, 0.1288), (0.8228, 2.789, -0.8714), (-4.327, -4.105, 1.483), (-3.305, -2.954, 1.559), (-2.343, -5.078, 1.395), (-1.451, -7.518, -0.378), (-0.8347, -5.238, 1.634), (2.421, -6.251, -0.3628), (-4.243, -5.777, 1.09), (0.3928, 5.653, 1.92), (-1.867, 3.667, 2.807), (-2.915, 3.414, 1.061), (0.08212, 2.69, 3.505), (5.557, -2.087, 1.547), (3.563, -2.783, 1.82), (2.125, -5.548, 1.761), (-1.041, -3.603, -0.1928), (1.976, -4.359, 1.616), (3.473, -0.511, -0.4453), (-3.629, -1.208, 0.4644), (-1.567, -7.089, -0.4603), (-3.77, -4.923, 1.548), (-1.607, 4.009, -0.5058), (3.053, 3.193, 3.681), (-2.178, 1.312, 0.9683), (1.689, 5.994, 3.084), (3.497, 4.936, 3.763), (-4.941, 0.2631, -0.1974), (-3.63, -4.092, -0.2926), (-3.808, 2.334, 0.8037), (5.506, -1.708, -0.2533), (0.269, 4.842, 3.654), (3.188, -5.956, 0.713), (-0.2499, -3.2, 1.632), (-1.26, 0.9934, 2.97), (2.208, -3.349, 1.803), (-2.781, -1.574, -0.805), (3.205, -4.014, 1.54), (4.152, 0.3466, 2.261), (0.8166, -0.7731, -0.9663), (2.261, 2.451, -0.9663), (-6.27, -4.195, -0.05389), (-0.4768, 0.5107, 3.307), (-4.811, -5.383, -0.626), (0.7446, -1.245, -0.7421), (-2.135, 0.9007, -0.8024), (-3.263, 2.25, 0.9631), (2.008, -6.8, 1.406), (5.064, -1.185, -0.5273), (3.018, -0.4007, -0.5811), (4.8, -4.556, -0.05046), (2.815, -5.101, 0.3439), (-3.97, -6.409, 0.6081), (2.44, -6.417, 1.371), (0.4894, -4.376, 1.274), (2.048, -0.3538, 3.258), (4.137, 2.736, -0.5541), (-2.344, 2.928, 2.04), (-0.2062, -7.201, -0.2572), (-3.029, 0.3761, -0.5864), (-0.7009, 1.332, 3.515), (-5.85, -3.05, 0.2512), (1.047, -6.932, -0.2865), (-3.261, 3.098, 0.3566), (0.02574, -2.676, -0.4649), (5.434, -3.251, 1.115), (-1.358, -2.075, 1.186), (-3.048, -4.972, -0.2773), (-4.354, -6.26, 0.06886), (0.8778, -1.127, 2.811), (-0.9887, -1.391, 1.411), (2.464, -0.9855, -0.7772), (-5.536, -2.414, -0.6792), (3.535, -6.084, -0.05483), (3.201, -5.194, 1.398), (-2.48, -7.318, 0.2026), (-5.538, -1.961, 0.2792), (4.053, -5.409, 0.2815), (-4.164, -2.591, -0.7886), (3.079, 3.335, -0.746), (5.292, -3.178, 0.743), (-3.477, 1.199, -0.4273), (-2.883, -1.621, 0.8764), (1.169, -2.959, 1.804), (4.801, -2.263, 1.658), (-3.872, -6.258, -0.265), (-5.873, -4.594, -0.6396), (2.647, -6.516, -0.3291), (-2.51, -3.36, 1.548), (0.6461, 5.657, 3.337), (3.723, -5.631, -0.2038), (1.685, -5.655, 0.3965), (-1.689, -2.317, -0.541), (-5.062, -5.772, 0.4061), (-4.453, -1.851, 0.4694), (5.685, -2.643, -0.2103), (1.091, -7.176, -0.1625), (-4.977, -4.648, 0.9599), (5.446, -1.233, 0.3437), (3.514, -0.1603, 2.422), (4.546, -2.859, -0.07162), (2.974, 1.791, 3.715), (-2.917, 2.774, -0.3145), (-2.514, -0.09048, 0.6953), (-2.687, -3.104, -0.2407), (-2.869, 1.003, 0.7524), (-0.1758, -7.549, -0.1749), (-2.826, -7.055, -0.1108), (-2.063, -4.699, -0.1279), (-0.8492, 3.564, -0.4984), (-2.807, -6.614, -0.2405), (0.6855, -6.942, 1.449), (4.358, -1.906, -0.351), (-1.523, -4.006, 1.722), (-4.748, 1.297, 0.8673), (-2.7, -5.974, 1.241), (-5.746, -2.696, -0.1201), (-0.8591, 3.345, 3.462), (-1.951, 4.585, 0.3415), (6.15, -2.304, 0.1), (-2.105, -6.836, 1.109), (0.2901, -6.315, 0.418), (3.718, 2.094, 3.392), (1.076, -5.961, 1.839), (1.24, -2.425, 1.933), (1.012, 0.4565, -1.078), (1.461, 1.22, -0.9438), (-2.223, 4.064, -0.2757), (4.954, 0.5857, -0.3355), (-1.769, 1.42, 1.491), (-5.413, -4.142, -0.7868), (-6.449, -1.145, -0.3249), (-1.535, 4.863, 1.45), (-5.786, -2.517, -0.3713), (-0.2541, -6.567, 1.682), (-4.003, -1.936, -0.8587), (3.655, 3.028, 3.445), (-1.859, -6.159, -0.02741), (4.039, 4.295, 2.458), (-6.274, -1.769, -0.07037), (4.712, -3.051, 1.476), (-4.872, -1.063, -0.2923), (-5.649, -1.682, -0.3452), (-6.277, -1.243, -0.6678), (5.411, -3.581, -0.09134), (3.439, -3.392, -0.09922), (3.985, -1.595, 1.937), (3.83, -4.041, -0.05084)], [], [(140, 66, 68), (34, 36, 131), (1, 95, 3), (159, 20, 95), (93, 206, 26), (126, 65, 149), (5, 63, 139), (129, 151, 115), (46, 83, 43), (141, 196, 119), (195, 69, 51), (68, 136, 140), (164, 33, 89), (85, 107, 87), (196, 110, 119), (142, 28, 203), (216, 42, 169), (180, 113, 137), (149, 2, 126), (45, 83, 44), (159, 24, 101), (1, 3, 22), (140, 139, 63), (11, 1, 57), (206, 192, 0), (17, 125, 139), (41, 49, 47), (19, 101, 187), (118, 100, 182), (84, 125, 17), (59, 172, 179), (82, 12, 27), (179, 71, 51), (9, 8, 126), (7, 168, 100), (130, 112, 5), (29, 212, 142), (99, 58, 81), (42, 216, 154), (105, 87, 107), (108, 16, 169), (6, 7, 9), (36, 38, 72), (96, 18, 23), (72, 38, 167), (149, 57, 2), (125, 216, 169), (66, 14, 199), (141, 195, 196), (59, 151, 53), (92, 179, 172), (96, 25, 26), (20, 26, 25), (22, 21, 67), (126, 2, 54), (79, 95, 1), (65, 126, 8), (25, 95, 20), (16, 15, 169), (12, 5, 125), (192, 16, 6), (149, 110, 10), (22, 3, 23), (202, 80, 24), (197, 188, 56), (44, 108, 169), (199, 55, 127), (125, 15, 12), (104, 130, 13), (82, 27, 187), (192, 171, 16), (104, 63, 112), (12, 130, 5), (25, 3, 95), (202, 24, 79), (93, 27, 171), (0, 18, 206), (25, 23, 3), (22, 23, 208), (22, 208, 21), (24, 159, 79), (20, 101, 26), (95, 79, 159), (19, 26, 101), (96, 23, 25), (142, 205, 31), (131, 186, 34), (28, 200, 156), (211, 39, 205), (186, 29, 203), (209, 213, 212), (38, 37, 167), (28, 31, 200), (209, 146, 32), (32, 89, 30), (33, 186, 131), (111, 34, 28), (200, 113, 156), (37, 38, 111), (203, 28, 34), (111, 38, 34), (38, 36, 34), (148, 205, 106), (39, 151, 129), (146, 186, 164), (211, 205, 142), (211, 97, 151), (168, 7, 44), (43, 135, 46), (154, 45, 42), (168, 44, 83), (150, 43, 210), (47, 150, 210), (46, 135, 48), (48, 214, 46), (45, 44, 42), (120, 48, 49), (49, 41, 147), (120, 147, 160), (214, 48, 120), (71, 64, 4), (52, 11, 57), (189, 83, 46), (14, 55, 199), (216, 125, 84), (140, 14, 66), (97, 213, 53), (80, 101, 24), (19, 187, 27), (187, 101, 80), (58, 127, 80), (61, 114, 106), (20, 159, 101), (149, 65, 110), (99, 184, 116), (31, 28, 142), (200, 31, 148), (92, 172, 197), (179, 56, 64), (63, 14, 140), (50, 165, 214), (171, 15, 16), (67, 1, 22), (82, 187, 13), (71, 10, 110), (198, 9, 7), (53, 172, 59), (88, 118, 182), (51, 71, 196), (56, 92, 197), (81, 188, 133), (213, 97, 211), (5, 139, 125), (59, 179, 69), (30, 175, 184), (99, 133, 184), (133, 172, 62), (192, 6, 0), (52, 64, 56), (136, 89, 152), (122, 163, 138), (173, 66, 94), (188, 60, 56), (115, 69, 61), (89, 136, 68), (99, 81, 133), (11, 52, 56), (45, 154, 210), (21, 208, 0), (2, 57, 67), (163, 35, 138), (89, 175, 30), (69, 179, 51), (31, 205, 148), (32, 30, 40), (67, 57, 1), (37, 163, 167), (108, 6, 16), (58, 116, 127), (10, 52, 57), (35, 156, 113), (54, 9, 126), (148, 162, 174), (129, 115, 39), (173, 89, 68), (45, 43, 83), (192, 93, 171), (179, 92, 56), (209, 201, 213), (202, 79, 60), (33, 131, 36), (112, 130, 104), (211, 142, 212), (70, 184, 53), (115, 59, 69), (188, 202, 60), (184, 62, 53), (133, 197, 172), (89, 173, 175), (52, 10, 4), (110, 65, 119), (57, 149, 10), (198, 8, 9), (151, 97, 53), (0, 6, 21), (186, 146, 29), (47, 216, 84), (171, 12, 15), (35, 163, 37), (189, 165, 100), (42, 44, 169), (54, 6, 9), (115, 151, 59), (55, 104, 13), (107, 144, 41), (150, 135, 43), (210, 43, 45), (93, 19, 27), (28, 156, 111), (70, 40, 184), (164, 89, 32), (125, 169, 15), (171, 27, 12), (145, 177, 75), (34, 186, 203), (61, 39, 115), (175, 173, 94), (13, 130, 82), (6, 44, 7), (151, 39, 211), (199, 94, 66), (142, 203, 29), (49, 147, 120), (39, 106, 205), (162, 148, 106), (89, 33, 152), (47, 49, 150), (206, 93, 192), (35, 111, 156), (217, 160, 121), (96, 26, 206), (53, 62, 172), (53, 213, 70), (88, 65, 8), (147, 143, 160), (104, 14, 63), (206, 18, 96), (200, 148, 98), (44, 6, 108), (185, 122, 190), (106, 114, 134), (19, 93, 26), (213, 201, 70), (73, 33, 36), (189, 168, 83), (39, 61, 106), (147, 41, 144), (80, 127, 13), (214, 120, 50), (40, 70, 201), (213, 211, 212), (184, 40, 30), (5, 112, 63), (194, 153, 105), (51, 196, 195), (69, 195, 61), (90, 207, 191), (71, 179, 64), (13, 127, 55), (11, 56, 60), (209, 212, 29), (116, 94, 199), (116, 58, 99), (35, 37, 111), (175, 116, 184), (208, 23, 18), (81, 80, 202), (133, 62, 184), (50, 160, 217), (2, 67, 21), (33, 164, 186), (199, 127, 116), (82, 130, 12), (104, 55, 14), (188, 81, 202), (217, 170, 165), (94, 116, 175), (208, 18, 0), (60, 79, 11), (80, 81, 58), (21, 6, 54), (110, 196, 71), (2, 21, 54), (158, 183, 103), (173, 68, 66), (11, 79, 1), (187, 80, 13), (29, 146, 209), (52, 4, 64), (188, 197, 133), (77, 132, 161), (10, 71, 4), (74, 185, 76), (17, 139, 194), (47, 154, 216), (75, 128, 176), (217, 215, 170), (84, 17, 105), (176, 166, 117), (177, 180, 75), (140, 153, 194), (136, 158, 103), (207, 137, 178), (91, 167, 78), (124, 87, 153), (73, 36, 72), (153, 103, 124), (167, 91, 72), (114, 141, 215), (136, 152, 73), (153, 140, 136), (87, 124, 193), (178, 161, 191), (158, 136, 73), (61, 109, 114), (134, 114, 215), (160, 77, 161), (74, 158, 91), (162, 134, 86), (76, 204, 193), (189, 46, 214), (134, 161, 86), (103, 153, 136), (107, 85, 144), (185, 78, 122), (123, 102, 144), (163, 78, 167), (100, 165, 170), (84, 107, 47), (193, 204, 181), (90, 128, 75), (76, 193, 124), (207, 178, 191), (174, 178, 137), (154, 47, 210), (185, 204, 76), (102, 143, 147), (118, 198, 100), (161, 215, 121), (158, 73, 91), (180, 207, 90), (78, 185, 91), (87, 105, 153), (102, 147, 144), (200, 98, 137), (174, 137, 98), (86, 161, 178), (113, 155, 138), (158, 74, 183), (103, 76, 124), (76, 183, 74), (170, 182, 100), (17, 194, 105), (163, 122, 78), (32, 146, 164), (138, 35, 113), (47, 107, 41), (178, 174, 86), (160, 161, 121), (98, 148, 174), (121, 215, 217), (141, 114, 109), (123, 85, 117), (73, 72, 91), (113, 200, 137), (123, 144, 85), (113, 180, 155), (182, 170, 215), (204, 176, 181), (141, 182, 215), (88, 182, 119), (73, 152, 33), (165, 50, 217), (160, 157, 77), (141, 119, 182), (8, 198, 88), (85, 87, 193), (74, 91, 185), (207, 180, 137), (76, 103, 183), (162, 86, 174), (128, 161, 132), (195, 109, 61), (50, 120, 160), (128, 191, 161), (105, 107, 84), (118, 88, 198), (145, 190, 122), (135, 150, 49), (138, 145, 122), (75, 176, 204), (145, 75, 204), (193, 181, 117), (157, 160, 143), (177, 155, 180), (190, 145, 204), (162, 106, 134), (185, 190, 204), (102, 123, 143), (166, 157, 117), (157, 123, 117), (189, 214, 165), (166, 176, 128), (100, 168, 189), (65, 88, 119), (145, 138, 177), (215, 161, 134), (85, 193, 117), (90, 75, 180), (128, 90, 191), (40, 209, 32), (209, 40, 201), (155, 177, 138), (117, 181, 176), (100, 198, 7), (166, 77, 157), (140, 194, 139), (109, 195, 141), (157, 143, 123), (135, 49, 48), (132, 77, 166), (128, 132, 166)])
_uv = me_icosphere_001.uv_layers.new(name='UVMap')
_uv.uv.foreach_set('vector', [0.0, 0.0, 0.0, 0.0, 0.0, 0.0, 0.0, 0.0, 0.0, 0.0, 0.0, 0.0, 0.0, 0.0, 0.0, 0.0, 0.0, 0.0, 0.0, 0.0, 0.0, 0.0, 0.0, 0.0, 0.0, 0.0, 0.0, 0.0, 0.0, 0.0, 0.0, 0.0, 0.0, 0.0, 0.0, 0.0, 0.0, 0.0, 0.0, 0.0, 0.0, 0.0, 0.0, 0.0, 0.0, 0.0, 0.0, 0.0, 0.0, 0.0, 0.0, 0.0, 0.0, 0.0, 0.0, 0.0, 0.0, 0.0, 0.0, 0.0, 0.0, 0.0, 0.0, 0.0, 0.0, 0.0, 0.0, 0.0, 0.0, 0.0, 0.0, 0.0, 0.0, 0.0, 0.0, 0.0, 0.0, 0.0, 0.0, 0.0, 0.0, 0.0, 0.0, 0.0, 0.0, 0.0, 0.0, 0.0, 0.0, 0.0, 0.0, 0.0, 0.0, 0.0, 0.0, 0.0, 0.0, 0.0, 0.0, 0.0, 0.0, 0.0, 0.0, 0.0, 0.0, 0.0, 0.0, 0.0, 0.0, 0.0, 0.0, 0.0, 0.0, 0.0, 0.0, 0.0, 0.0, 0.0, 0.0, 0.0, 0.0, 0.0, 0.0, 0.0, 0.0, 0.0, 0.0, 0.0, 0.0, 0.0, 0.0, 0.0, 0.0, 0.0, 0.0, 0.0, 0.0, 0.0, 0.0, 0.0, 0.0, 0.0, 0.0, 0.0, 0.0, 0.0, 0.0, 0.0, 0.0, 0.0, 0.0, 0.0, 0.0, 0.0, 0.0, 0.0, 0.0, 0.0, 0.0, 0.0, 0.0, 0.0, 0.0, 0.0, 0.0, 0.0, 0.0, 0.0, 0.0, 0.0, 0.0, 0.0, 0.0, 0.0, 0.0, 0.0, 0.0, 0.0, 0.0, 0.0, 0.0, 0.0, 0.0, 0.0, 0.0, 0.0, 0.0, 0.0, 0.0, 0.0, 0.0, 0.0, 0.0, 0.0, 0.0, 0.0, 0.0, 0.0, 0.0, 0.0, 0.0, 0.0, 0.0, 0.0, 0.0, 0.0, 0.0, 0.0, 0.0, 0.0, 0.0, 0.0, 0.0, 0.0, 0.0, 0.0, 0.0, 0.0, 0.0, 0.0, 0.0, 0.0, 0.0, 0.0, 0.0, 0.0, 0.0, 0.0, 0.0, 0.0, 0.0, 0.0, 0.0, 0.0, 0.0, 0.0, 0.0, 0.0, 0.0, 0.0, 0.0, 0.0, 0.0, 0.0, 0.0, 0.0, 0.0, 0.0, 0.0, 0.0, 0.0, 0.0, 0.0, 0.0, 0.0, 0.0, 0.0, 0.0, 0.0, 0.0, 0.0, 0.0, 0.0, 0.0, 0.0, 0.0, 0.0, 0.0, 0.0, 0.0, 0.0, 0.0, 0.0, 0.0, 0.0, 0.0, 0.0, 0.0, 0.0, 0.0, 0.0, 0.0, 0.0, 0.0, 0.0, 0.0, 0.0, 0.0, 0.0, 0.0, 0.0, 0.0, 0.0, 0.0, 0.0, 0.0, 0.0, 0.0, 0.0, 0.0, 0.0, 0.0, 0.0, 0.0, 0.0, 0.0, 0.0, 0.0, 0.0, 0.0, 0.0, 0.0, 0.0, 0.0, 0.0, 0.0, 0.0, 0.0, 0.0, 0.0, 0.0, 0.0, 0.0, 0.0, 0.0, 0.0, 0.0, 0.0, 0.0, 0.0, 0.0, 0.0, 0.0, 0.0, 0.0, 0.0, 0.0, 0.0, 0.0, 0.0, 0.0, 0.0, 0.0, 0.0, 0.0, 0.0, 0.0, 0.0, 0.0, 0.0, 0.0, 0.0, 0.0, 0.0, 0.0, 0.0, 0.0, 0.0, 0.0, 0.0, 0.0, 0.0, 0.0, 0.0, 0.0, 0.0, 0.0, 0.0, 0.0, 0.0, 0.0, 0.0, 0.0, 0.0, 0.0, 0.0, 0.0, 0.0, 0.0, 0.0, 0.0, 0.0, 0.0, 0.0, 0.0, 0.0, 0.0, 0.0, 0.0, 0.0, 0.0, 0.0, 0.0, 0.0, 0.0, 0.0, 0.0, 0.0, 0.0, 0.0, 0.0, 0.0, 0.0, 0.0, 0.0, 0.0, 0.0, 0.0, 0.0, 0.0, 0.0, 0.0, 0.0, 0.0, 0.0, 0.0, 0.0, 0.0, 0.0, 0.0, 0.0, 0.0, 0.0, 0.0, 0.0, 0.0, 0.0, 0.0, 0.0, 0.0, 0.0, 0.0, 0.0, 0.0, 0.0, 0.0, 0.0, 0.0, 0.0, 0.0, 0.0, 0.0, 0.0, 0.0, 0.0, 0.0, 0.0, 0.0, 0.0, 0.0, 0.0, 0.0, 0.0, 0.0, 0.0, 0.0, 0.0, 0.0, 0.0, 0.0, 0.0, 0.0, 0.0, 0.0, 0.0, 0.0, 0.0, 0.0, 0.0, 0.0, 0.0, 0.0, 0.0, 0.0, 0.0, 0.0, 0.0, 0.0, 0.0, 0.0, 0.0, 0.0, 0.0, 0.0, 0.0, 0.0, 0.0, 0.0, 0.0, 0.0, 0.0, 0.0, 0.0, 0.0, 0.0, 0.0, 0.0, 0.0, 0.0, 0.0, 0.0, 0.0, 0.0, 0.0, 0.0, 0.0, 0.0, 0.0, 0.0, 0.0, 0.0, 0.0, 0.0, 0.0, 0.0, 0.0, 0.0, 0.0, 0.0, 0.0, 0.0, 0.0, 0.0, 0.0, 0.0, 0.0, 0.0, 0.0, 0.0, 0.0, 0.0, 0.0, 0.0, 0.0, 0.0, 0.0, 0.0, 0.0, 0.0, 0.0, 0.0, 0.0, 0.0, 0.0, 0.0, 0.0, 0.0, 0.0, 0.0, 0.0, 0.0, 0.0, 0.0, 0.0, 0.0, 0.0, 0.0, 0.0, 0.0, 0.0, 0.0, 0.0, 0.0, 0.0, 0.0, 0.0, 0.0, 0.0, 0.0, 0.0, 0.0, 0.0, 0.0, 0.0, 0.0, 0.0, 0.0, 0.0, 0.0, 0.0, 0.0, 0.0, 0.0, 0.0, 0.0, 0.0, 0.0, 0.0, 0.0, 0.0, 0.0, 0.0, 0.0, 0.0, 0.0, 0.0, 0.0, 0.0, 0.0, 0.0, 0.0, 0.0, 0.0, 0.0, 0.0, 0.0, 0.0, 0.0, 0.0, 0.0, 0.0, 0.0, 0.0, 0.0, 0.0, 0.0, 0.0, 0.0, 0.0, 0.0, 0.0, 0.0, 0.0, 0.0, 0.0, 0.0, 0.0, 0.0, 0.0, 0.0, 0.0, 0.0, 0.0, 0.0, 0.0, 0.0, 0.0, 0.0, 0.0, 0.0, 0.0, 0.0, 0.0, 0.0, 0.0, 0.0, 0.0, 0.0, 0.0, 0.0, 0.0, 0.0, 0.0, 0.0, 0.0, 0.0, 0.0, 0.0, 0.0, 0.0, 0.0, 0.0, 0.0, 0.0, 0.0, 0.0, 0.0, 0.0, 0.0, 0.0, 0.0, 0.0, 0.0, 0.0, 0.0, 0.0, 0.0, 0.0, 0.0, 0.0, 0.0, 0.0, 0.0, 0.0, 0.0, 0.0, 0.0, 0.0, 0.0, 0.0, 0.0, 0.0, 0.0, 0.0, 0.0, 0.0, 0.0, 0.0, 0.0, 0.0, 0.0, 0.0, 0.0, 0.0, 0.0, 0.0, 0.0, 0.0, 0.0, 0.0, 0.0, 0.0, 0.0, 0.0, 0.0, 0.0, 0.0, 0.0, 0.0, 0.0, 0.0, 0.0, 0.0, 0.0, 0.0, 0.0, 0.0, 0.0, 0.0, 0.0, 0.0, 0.0, 0.0, 0.0, 0.0, 0.0, 0.0, 0.0, 0.0, 0.0, 0.0, 0.0, 0.0, 0.0, 0.0, 0.0, 0.0, 0.0, 0.0, 0.0, 0.0, 0.0, 0.0, 0.0, 0.0, 0.0, 0.0, 0.0, 0.0, 0.0, 0.0, 0.0, 0.0, 0.0, 0.0, 0.0, 0.0, 0.0, 0.0, 0.0, 0.0, 0.0, 0.0, 0.0, 0.0, 0.0, 0.0, 0.0, 0.0, 0.0, 0.0, 0.0, 0.0, 0.0, 0.0, 0.0, 0.0, 0.0, 0.0, 0.0, 0.0, 0.0, 0.0, 0.0, 0.0, 0.0, 0.0, 0.0, 0.0, 0.0, 0.0, 0.0, 0.0, 0.0, 0.0, 0.0, 0.0, 0.0, 0.0, 0.0, 0.0, 0.0, 0.0, 0.0, 0.0, 0.0, 0.0, 0.0, 0.0, 0.0, 0.0, 0.0, 0.0, 0.0, 0.0, 0.0, 0.0, 0.0, 0.0, 0.0, 0.0, 0.0, 0.0, 0.0, 0.0, 0.0, 0.0, 0.0, 0.0, 0.0, 0.0, 0.0, 0.0, 0.0, 0.0, 0.0, 0.0, 0.0, 0.0, 0.0, 0.0, 0.0, 0.0, 0.0, 0.0, 0.0, 0.0, 0.0, 0.0, 0.0, 0.0, 0.0, 0.0, 0.0, 0.0, 0.0, 0.0, 0.0, 0.0, 0.0, 0.0, 0.0, 0.0, 0.0, 0.0, 0.0, 0.0, 0.0, 0.0, 0.0, 0.0, 0.0, 0.0, 0.0, 0.0, 0.0, 0.0, 0.0, 0.0, 0.0, 0.0, 0.0, 0.0, 0.0, 0.0, 0.0, 0.0, 0.0, 0.0, 0.0, 0.0, 0.0, 0.0, 0.0, 0.0, 0.0, 0.0, 0.0, 0.0, 0.0, 0.0, 0.0, 0.0, 0.0, 0.0, 0.0, 0.0, 0.0, 0.0, 0.0, 0.0, 0.0, 0.0, 0.0, 0.0, 0.0, 0.0, 0.0, 0.0, 0.0, 0.0, 0.0, 0.0, 0.0, 0.0, 0.0, 0.0, 0.0, 0.0, 0.0, 0.0, 0.0, 0.0, 0.0, 0.0, 0.0, 0.0, 0.0, 0.0, 0.0, 0.0, 0.0, 0.0, 0.0, 0.0, 0.0, 0.0, 0.0, 0.0, 0.0, 0.0, 0.0, 0.0, 0.0, 0.0, 0.0, 0.0, 0.0, 0.0, 0.0, 0.0, 0.0, 0.0, 0.0, 0.0, 0.0, 0.0, 0.0, 0.0, 0.0, 0.0, 0.0, 0.0, 0.0, 0.0, 0.0, 0.0, 0.0, 0.0, 0.0, 0.0, 0.0, 0.0, 0.0, 0.0, 0.0, 0.0, 0.0, 0.0, 0.0, 0.0, 0.0, 0.0, 0.0, 0.0, 0.0, 0.0, 0.0, 0.0, 0.0, 0.0, 0.0, 0.0, 0.0, 0.0, 0.0, 0.0, 0.0, 0.0, 0.0, 0.0, 0.0, 0.0, 0.0, 0.0, 0.0, 0.0, 0.0, 0.0, 0.0, 0.0, 0.0, 0.0, 0.0, 0.0, 0.0, 0.0, 0.0, 0.0, 0.0, 0.0, 0.0, 0.0, 0.0, 0.0, 0.0, 0.0, 0.0, 0.0, 0.0, 0.0, 0.0, 0.0, 0.0, 0.0, 0.0, 0.0, 0.0, 0.0, 0.0, 0.0, 0.0, 0.0, 0.0, 0.0, 0.0, 0.0, 0.0, 0.0, 0.0, 0.0, 0.0, 0.0, 0.0, 0.0, 0.0, 0.0, 0.0, 0.0, 0.0, 0.0, 0.0, 0.0, 0.0, 0.0, 0.0, 0.0, 0.0, 0.0, 0.0, 0.0, 0.0, 0.0, 0.0, 0.0, 0.0, 0.0, 0.0, 0.0, 0.0, 0.0, 0.0, 0.0, 0.0, 0.0, 0.0, 0.0, 0.0, 0.0, 0.0, 0.0, 0.0, 0.0, 0.0, 0.0, 0.0, 0.0, 0.0, 0.0, 0.0, 0.0, 0.0, 0.0, 0.0, 0.0, 0.0, 0.0, 0.0, 0.0, 0.0, 0.0, 0.0, 0.0, 0.0, 0.0, 0.0, 0.0, 0.0, 0.0, 0.0, 0.0, 0.0, 0.0, 0.0, 0.0, 0.0, 0.0, 0.0, 0.0, 0.0, 0.0, 0.0, 0.0, 0.0, 0.0, 0.0, 0.0, 0.0, 0.0, 0.0, 0.0, 0.0, 0.0, 0.0, 0.0, 0.0, 0.0, 0.0, 0.0, 0.0, 0.0, 0.0, 0.0, 0.0, 0.0, 0.0, 0.0, 0.0, 0.0, 0.0, 0.0, 0.0, 0.0, 0.0, 0.0, 0.0, 0.0, 0.0, 0.0, 0.0, 0.0, 0.0, 0.0, 0.0, 0.0, 0.0, 0.0, 0.0, 0.0, 0.0, 0.0, 0.0, 0.0, 0.0, 0.0, 0.0, 0.0, 0.0, 0.0, 0.0, 0.0, 0.0, 0.0, 0.0, 0.0, 0.0, 0.0, 0.0, 0.0, 0.0, 0.0, 0.0, 0.0, 0.0, 0.0, 0.0, 0.0, 0.0, 0.0, 0.0, 0.0, 0.0, 0.0, 0.0, 0.0, 0.0, 0.0, 0.0, 0.0, 0.0, 0.0, 0.0, 0.0, 0.0, 0.0, 0.0, 0.0, 0.0, 0.0, 0.0, 0.0, 0.0, 0.0, 0.0, 0.0, 0.0, 0.0, 0.0, 0.0, 0.0, 0.0, 0.0, 0.0, 0.0, 0.0, 0.0, 0.0, 0.0, 0.0, 0.0, 0.0, 0.0, 0.0, 0.0, 0.0, 0.0, 0.0, 0.0, 0.0, 0.0, 0.0, 0.0, 0.0, 0.0, 0.0, 0.0, 0.0, 0.0, 0.0, 0.0, 0.0, 0.0, 0.0, 0.0, 0.0, 0.0, 0.0, 0.0, 0.0, 0.0, 0.0, 0.0, 0.0, 0.0, 0.0, 0.0, 0.0, 0.0, 0.0, 0.0, 0.0, 0.0, 0.0, 0.0, 0.0, 0.0, 0.0, 0.0, 0.0, 0.0, 0.0, 0.0, 0.0, 0.0, 0.0, 0.0, 0.0, 0.0, 0.0, 0.0, 0.0, 0.0, 0.0, 0.0, 0.0, 0.0, 0.0, 0.0, 0.0, 0.0, 0.0, 0.0, 0.0, 0.0, 0.0, 0.0, 0.0, 0.0, 0.0, 0.0, 0.0, 0.0, 0.0, 0.0, 0.0, 0.0, 0.0, 0.0, 0.0, 0.0, 0.0, 0.0, 0.0, 0.0, 0.0, 0.0, 0.0, 0.0, 0.0, 0.0, 0.0, 0.0, 0.0, 0.0, 0.0, 0.0, 0.0, 0.0, 0.0, 0.0, 0.0, 0.0, 0.0, 0.0, 0.0, 0.0, 0.0, 0.0, 0.0, 0.0, 0.0, 0.0, 0.0, 0.0, 0.0, 0.0, 0.0, 0.0, 0.0, 0.0, 0.0, 0.0, 0.0, 0.0, 0.0, 0.0, 0.0, 0.0, 0.0, 0.0, 0.0, 0.0, 0.0, 0.0, 0.0, 0.0, 0.0, 0.0, 0.0, 0.0, 0.0, 0.0, 0.0, 0.0, 0.0, 0.0, 0.0, 0.0, 0.0, 0.0, 0.0, 0.0, 0.0, 0.0, 0.0, 0.0, 0.0, 0.0, 0.0, 0.0, 0.0, 0.0, 0.0, 0.0, 0.0, 0.0, 0.0, 0.0, 0.0, 0.0, 0.0, 0.0, 0.0, 0.0, 0.0, 0.0, 0.0, 0.0, 0.0, 0.0, 0.0, 0.0, 0.0, 0.0, 0.0, 0.0, 0.0, 0.0, 0.0, 0.0, 0.0, 0.0, 0.0, 0.0, 0.0, 0.0, 0.0, 0.0, 0.0, 0.0, 0.0, 0.0, 0.0, 0.0, 0.0, 0.0, 0.0, 0.0, 0.0, 0.0, 0.0, 0.0, 0.0, 0.0, 0.0, 0.0, 0.0, 0.0, 0.0, 0.0, 0.0, 0.0, 0.0, 0.0, 0.0, 0.0, 0.0, 0.0, 0.0, 0.0, 0.0, 0.0, 0.0, 0.0, 0.0, 0.0, 0.0, 0.0, 0.0, 0.0, 0.0, 0.0, 0.0, 0.0, 0.0, 0.0, 0.0, 0.0, 0.0, 0.0, 0.0, 0.0, 0.0, 0.0, 0.0, 0.0, 0.0, 0.0, 0.0, 0.0, 0.0, 0.0, 0.0, 0.0, 0.0, 0.0, 0.0, 0.0, 0.0, 0.0, 0.0, 0.0, 0.0, 0.0, 0.0, 0.0, 0.0, 0.0, 0.0, 0.0, 0.0, 0.0, 0.0, 0.0, 0.0, 0.0, 0.0, 0.0, 0.0, 0.0, 0.0, 0.0, 0.0, 0.0, 0.0, 0.0, 0.0, 0.0, 0.0, 0.0, 0.0, 0.0, 0.0, 0.0, 0.0, 0.0, 0.0, 0.0, 0.0, 0.0, 0.0, 0.0, 0.0, 0.0, 0.0, 0.0, 0.0, 0.0, 0.0, 0.0, 0.0, 0.0, 0.0, 0.0, 0.0, 0.0, 0.0, 0.0, 0.0, 0.0, 0.0, 0.0, 0.0, 0.0, 0.0, 0.0, 0.0, 0.0, 0.0, 0.0, 0.0, 0.0, 0.0, 0.0, 0.0, 0.0, 0.0, 0.0, 0.0, 0.0, 0.0, 0.0, 0.0, 0.0, 0.0, 0.0, 0.0, 0.0, 0.0, 0.0, 0.0, 0.0, 0.0, 0.0, 0.0, 0.0, 0.0, 0.0, 0.0, 0.0, 0.0, 0.0, 0.0, 0.0, 0.0, 0.0, 0.0, 0.0, 0.0, 0.0, 0.0, 0.0, 0.0, 0.0, 0.0, 0.0, 0.0, 0.0, 0.0, 0.0, 0.0, 0.0, 0.0, 0.0, 0.0, 0.0, 0.0, 0.0, 0.0, 0.0, 0.0, 0.0, 0.0, 0.0, 0.0, 0.0, 0.0, 0.0, 0.0, 0.0, 0.0, 0.0, 0.0, 0.0, 0.0, 0.0, 0.0, 0.0, 0.0, 0.0, 0.0, 0.0, 0.0, 0.0, 0.0, 0.0, 0.0, 0.0, 0.0, 0.0, 0.0, 0.0, 0.0, 0.0, 0.0, 0.0, 0.0, 0.0, 0.0, 0.0, 0.0, 0.0, 0.0, 0.0, 0.0, 0.0, 0.0, 0.0, 0.0, 0.0, 0.0, 0.0, 0.0, 0.0, 0.0, 0.0, 0.0, 0.0, 0.0, 0.0, 0.0, 0.0, 0.0, 0.0, 0.0, 0.0, 0.0, 0.0, 0.0, 0.0, 0.0, 0.0, 0.0, 0.0, 0.0, 0.0, 0.0, 0.0, 0.0, 0.0, 0.0, 0.0, 0.0, 0.0, 0.0, 0.0, 0.0, 0.0, 0.0, 0.0, 0.0, 0.0, 0.0, 0.0, 0.0, 0.0, 0.0, 0.0, 0.0, 0.0, 0.0, 0.0, 0.0, 0.0, 0.0, 0.0, 0.0, 0.0, 0.0, 0.0, 0.0, 0.0, 0.0, 0.0, 0.0, 0.0, 0.0, 0.0, 0.0, 0.0, 0.0, 0.0, 0.0, 0.0, 0.0, 0.0, 0.0, 0.0, 0.0, 0.0, 0.0, 0.0, 0.0, 0.0, 0.0, 0.0, 0.0, 0.0, 0.0, 0.0, 0.0, 0.0, 0.0, 0.0, 0.0, 0.0, 0.0, 0.0, 0.0, 0.0, 0.0, 0.0, 0.0, 0.0, 0.0, 0.0, 0.0, 0.0, 0.0, 0.0, 0.0, 0.0, 0.0, 0.0, 0.0, 0.0, 0.0, 0.0, 0.0, 0.0, 0.0, 0.0, 0.0, 0.0, 0.0, 0.0, 0.0, 0.0, 0.0, 0.0, 0.0, 0.0, 0.0, 0.0, 0.0, 0.0, 0.0, 0.0, 0.0, 0.0, 0.0, 0.0, 0.0, 0.0, 0.0, 0.0, 0.0, 0.0, 0.0, 0.0, 0.0, 0.0, 0.0, 0.0, 0.0, 0.0, 0.0, 0.0, 0.0, 0.0, 0.0, 0.0, 0.0, 0.0, 0.0, 0.0, 0.0, 0.0, 0.0, 0.0, 0.0, 0.0, 0.0, 0.0, 0.0, 0.0, 0.0, 0.0, 0.0, 0.0, 0.0, 0.0, 0.0, 0.0, 0.0, 0.0, 0.0, 0.0, 0.0, 0.0, 0.0, 0.0, 0.0, 0.0, 0.0, 0.0, 0.0, 0.0, 0.0, 0.0, 0.0, 0.0, 0.0, 0.0, 0.0, 0.0, 0.0, 0.0, 0.0, 0.0, 0.0, 0.0, 0.0, 0.0, 0.0, 0.0, 0.0, 0.0, 0.0, 0.0, 0.0, 0.0, 0.0, 0.0, 0.0, 0.0, 0.0, 0.0, 0.0, 0.0, 0.0, 0.0, 0.0, 0.0, 0.0, 0.0, 0.0, 0.0, 0.0, 0.0, 0.0, 0.0, 0.0, 0.0, 0.0, 0.0, 0.0, 0.0, 0.0, 0.0, 0.0, 0.0, 0.0, 0.0, 0.0, 0.0, 0.0, 0.0, 0.0, 0.0, 0.0, 0.0, 0.0, 0.0, 0.0, 0.0, 0.0, 0.0, 0.0, 0.0, 0.0, 0.0, 0.0, 0.0, 0.0, 0.0, 0.0, 0.0, 0.0, 0.0, 0.0, 0.0, 0.0, 0.0, 0.0, 0.0, 0.0, 0.0, 0.0, 0.0, 0.0, 0.0, 0.0, 0.0, 0.0, 0.0, 0.0, 0.0, 0.0, 0.0, 0.0, 0.0, 0.0, 0.0, 0.0, 0.0, 0.0, 0.0, 0.0, 0.0, 0.0, 0.0, 0.0, 0.0, 0.0, 0.0, 0.0, 0.0, 0.0, 0.0, 0.0, 0.0, 0.0, 0.0, 0.0, 0.0, 0.0, 0.0, 0.0, 0.0, 0.0, 0.0, 0.0, 0.0, 0.0, 0.0, 0.0, 0.0, 0.0, 0.0, 0.0, 0.0, 0.0, 0.0, 0.0, 0.0, 0.0, 0.0, 0.0, 0.0, 0.0, 0.0, 0.0, 0.0, 0.0, 0.0, 0.0, 0.0, 0.0, 0.0, 0.0, 0.0, 0.0, 0.0, 0.0, 0.0, 0.0, 0.0, 0.0, 0.0, 0.0, 0.0, 0.0, 0.0, 0.0, 0.0, 0.0, 0.0, 0.0, 0.0, 0.0, 0.0, 0.0, 0.0, 0.0, 0.0, 0.0, 0.0, 0.0, 0.0, 0.0, 0.0, 0.0, 0.0, 0.0, 0.0, 0.0, 0.0, 0.0, 0.0, 0.0, 0.0, 0.0, 0.0, 0.0, 0.0, 0.0, 0.0, 0.0, 0.0, 0.0, 0.0, 0.0, 0.0, 0.0, 0.0, 0.0, 0.0, 0.0, 0.0, 0.0, 0.0, 0.0, 0.0, 0.0, 0.0, 0.0, 0.0, 0.0, 0.0, 0.0, 0.0, 0.0, 0.0, 0.0, 0.0, 0.0, 0.0, 0.0, 0.0, 0.0, 0.0, 0.0, 0.0, 0.0, 0.0, 0.0, 0.0, 0.0, 0.0, 0.0, 0.0, 0.0, 0.0, 0.0, 0.0, 0.0, 0.0, 0.0, 0.0, 0.0, 0.0, 0.0, 0.0, 0.0, 0.0, 0.0, 0.0, 0.0, 0.0, 0.0, 0.0, 0.0, 0.0, 0.0, 0.0, 0.0, 0.0, 0.0, 0.0, 0.0, 0.0, 0.0, 0.0, 0.0, 0.0, 0.0, 0.0, 0.0, 0.0, 0.0, 0.0, 0.0, 0.0, 0.0, 0.0, 0.0, 0.0, 0.0, 0.0, 0.0, 0.0, 0.0, 0.0, 0.0, 0.0, 0.0, 0.0, 0.0, 0.0, 0.0, 0.0, 0.0, 0.0, 0.0, 0.0, 0.0, 0.0, 0.0, 0.0, 0.0, 0.0, 0.0, 0.0, 0.0, 0.0, 0.0, 0.0, 0.0, 0.0, 0.0, 0.0, 0.0, 0.0, 0.0, 0.0, 0.0, 0.0, 0.0, 0.0, 0.0, 0.0, 0.0, 0.0, 0.0, 0.0, 0.0, 0.0, 0.0, 0.0, 0.0, 0.0, 0.0, 0.0, 0.0, 0.0, 0.0, 0.0, 0.0, 0.0, 0.0, 0.0, 0.0, 0.0, 0.0, 0.0, 0.0, 0.0, 0.0, 0.0, 0.0, 0.0, 0.0, 0.0, 0.0, 0.0, 0.0, 0.0, 0.0, 0.0, 0.0, 0.0, 0.0, 0.0, 0.0, 0.0, 0.0, 0.0, 0.0, 0.0, 0.0, 0.0, 0.0, 0.0, 0.0, 0.0, 0.0, 0.0, 0.0, 0.0, 0.0, 0.0, 0.0, 0.0, 0.0, 0.0, 0.0, 0.0, 0.0, 0.0, 0.0, 0.0, 0.0, 0.0, 0.0, 0.0, 0.0, 0.0, 0.0, 0.0, 0.0, 0.0, 0.0, 0.0, 0.0, 0.0, 0.0, 0.0, 0.0, 0.0, 0.0, 0.0, 0.0, 0.0, 0.0, 0.0, 0.0, 0.0, 0.0, 0.0, 0.0, 0.0, 0.0, 0.0, 0.0, 0.0, 0.0, 0.0, 0.0, 0.0, 0.0, 0.0, 0.0, 0.0, 0.0, 0.0, 0.0, 0.0, 0.0, 0.0, 0.0, 0.0, 0.0, 0.0, 0.0, 0.0, 0.0, 0.0, 0.0, 0.0, 0.0, 0.0, 0.0, 0.0, 0.0, 0.0, 0.0, 0.0, 0.0, 0.0, 0.0, 0.0, 0.0, 0.0, 0.0, 0.0, 0.0, 0.0, 0.0, 0.0, 0.0, 0.0, 0.0, 0.0, 0.0, 0.0, 0.0, 0.0, 0.0, 0.0, 0.0, 0.0, 0.0, 0.0, 0.0, 0.0, 0.0, 0.0, 0.0, 0.0, 0.0, 0.0, 0.0, 0.0, 0.0, 0.0, 0.0, 0.0, 0.0, 0.0, 0.0, 0.0, 0.0, 0.0, 0.0, 0.0, 0.0, 0.0, 0.0, 0.0, 0.0, 0.0, 0.0, 0.0, 0.0, 0.0, 0.0, 0.0, 0.0, 0.0, 0.0, 0.0, 0.0, 0.0, 0.0, 0.0, 0.0, 0.0, 0.0, 0.0, 0.0, 0.0, 0.0, 0.0, 0.0, 0.0, 0.0, 0.0, 0.0, 0.0, 0.0, 0.0, 0.0, 0.0, 0.0, 0.0, 0.0, 0.0, 0.0, 0.0, 0.0, 0.0, 0.0, 0.0, 0.0, 0.0, 0.0, 0.0, 0.0, 0.0, 0.0, 0.0, 0.0, 0.0, 0.0, 0.0, 0.0, 0.0, 0.0, 0.0, 0.0, 0.0, 0.0, 0.0, 0.0, 0.0, 0.0, 0.0, 0.0, 0.0, 0.0, 0.0, 0.0, 0.0, 0.0, 0.0, 0.0, 0.0, 0.0, 0.0, 0.0, 0.0, 0.0, 0.0, 0.0, 0.0, 0.0, 0.0, 0.0, 0.0, 0.0, 0.0, 0.0, 0.0, 0.0, 0.0, 0.0, 0.0, 0.0, 0.0, 0.0, 0.0, 0.0, 0.0, 0.0, 0.0, 0.0, 0.0, 0.0, 0.0, 0.0, 0.0, 0.0, 0.0, 0.0, 0.0, 0.0, 0.0, 0.0, 0.0, 0.0, 0.0, 0.0, 0.0, 0.0, 0.0, 0.0, 0.0, 0.0, 0.0, 0.0, 0.0])
me_icosphere_001.materials.append(mat_rock)
me_icosphere_001.update()
me_cube = bpy.data.meshes.new('Cube')
me_cube.from_pydata([(1.0, 1.0, 1.673), (1.0, 1.0, -0.3272), (1.0, -1.0, 1.673), (1.0, -1.0, -0.3272), (-1.0, 1.0, 1.673), (-1.0, 1.0, -0.3272), (-1.0, -1.0, 1.673), (-1.0, -1.0, -0.3272), (0.0, 1.0, -0.3272), (0.0, -1.0, 2.634), (0.0, -1.0, -0.3272), (0.0, 1.0, 2.634)], [], [(11, 4, 6, 9), (10, 9, 6, 7), (7, 6, 4, 5), (8, 1, 3, 10), (1, 0, 2, 3), (8, 11, 0, 1), (5, 4, 11, 8), (5, 8, 10, 7), (3, 2, 9, 10), (0, 11, 9, 2)])
me_cube.polygons.foreach_set('material_index', [1, 0, 0, 0, 0, 0, 0, 0, 0, 1])
_uv = me_cube.uv_layers.new(name='UVMap')
_uv.uv.foreach_set('vector', [0.75, 0.5, 0.875, 0.5, 0.875, 0.75, 0.75, 0.75, 0.375, 0.875, 0.625, 0.875, 0.625, 1.0, 0.375, 1.0, 0.375, 0.0, 0.625, 0.0, 0.625, 0.25, 0.375, 0.25, 0.25, 0.5, 0.375, 0.5, 0.375, 0.75, 0.25, 0.75, 0.375, 0.5, 0.625, 0.5, 0.625, 0.75, 0.375, 0.75, 0.375, 0.375, 0.625, 0.375, 0.625, 0.5, 0.375, 0.5, 0.375, 0.25, 0.625, 0.25, 0.625, 0.375, 0.375, 0.375, 0.125, 0.5, 0.25, 0.5, 0.25, 0.75, 0.125, 0.75, 0.375, 0.75, 0.625, 0.75, 0.625, 0.875, 0.375, 0.875, 0.625, 0.5, 0.75, 0.5, 0.75, 0.75, 0.625, 0.75])
me_cube.materials.append(mat_house_yellow)
me_cube.materials.append(mat_house_red)
me_cube.use_mirror_vertex_groups = False
me_cube.update()
me_cube_001 = bpy.data.meshes.new('Cube.001')
me_cube_001.from_pydata([(-1.0, -1.0, -0.3272), (-1.0, -1.0, 0.6651), (-1.0, 1.0, -0.3272), (-1.0, 1.0, 0.6651), (1.0, -1.0, -0.3272), (1.0, -1.0, 0.6651), (1.0, 1.0, -0.3272), (1.0, 1.0, 0.6651), (0.0, 1.0, -0.3272), (0.0, 1.0, 1.673), (0.0, -1.0, -0.3272), (0.0, -1.0, 1.673)], [], [(0, 1, 3, 2), (8, 9, 7, 6), (6, 7, 5, 4), (10, 11, 1, 0), (8, 6, 4, 10), (9, 3, 1, 11), (7, 9, 11, 5), (2, 8, 10, 0), (4, 5, 11, 10), (2, 3, 9, 8)])
me_cube_001.polygons.foreach_set('material_index', [0, 0, 0, 0, 0, 1, 1, 0, 0, 0])
_uv = me_cube_001.uv_layers.new(name='UVMap')
_uv.uv.foreach_set('vector', [0.375, 0.0, 0.625, 0.0, 0.625, 0.25, 0.375, 0.25, 0.375, 0.375, 0.625, 0.375, 0.625, 0.5, 0.375, 0.5, 0.375, 0.5, 0.625, 0.5, 0.625, 0.75, 0.375, 0.75, 0.375, 0.875, 0.625, 0.875, 0.625, 1.0, 0.375, 1.0, 0.25, 0.5, 0.375, 0.5, 0.375, 0.75, 0.25, 0.75, 0.75, 0.5, 0.875, 0.5, 0.875, 0.75, 0.75, 0.75, 0.625, 0.5, 0.75, 0.5, 0.75, 0.75, 0.625, 0.75, 0.125, 0.5, 0.25, 0.5, 0.25, 0.75, 0.125, 0.75, 0.375, 0.75, 0.625, 0.75, 0.625, 0.875, 0.375, 0.875, 0.375, 0.25, 0.625, 0.25, 0.625, 0.375, 0.375, 0.375])
me_cube_001.materials.append(mat_house_yellow)
me_cube_001.materials.append(mat_house_red)
me_cube_001.update()
me_cube_002 = bpy.data.meshes.new('Cube.002')
me_cube_002.from_pydata([(-1.0, -1.0, -0.3272), (-1.0, -1.0, 1.673), (-1.0, 1.0, -0.3272), (-1.0, 1.0, 1.673), (1.0, -1.0, -0.3272), (1.0, -1.0, 1.673), (1.0, 1.0, -0.3272), (1.0, 1.0, 1.673), (0.0, 1.0, -0.3272), (0.0, 1.0, 2.673), (0.0, -1.0, -0.3272), (0.0, -1.0, 2.673), (-1.0, 0.0, -0.3272), (-1.0, 0.0, 1.673), (1.0, 0.0, -0.3272), (1.0, 0.0, 1.673), (0.0, 0.0, 2.673), (0.0, 0.0, -0.3272), (2.0, 1.0, 0.6728), (2.0, 1.0, -0.3272), (2.0, 0.0, -0.3272), (2.0, 0.0, 0.6728)], [], [(12, 13, 3, 2), (8, 9, 7, 6), (14, 15, 5, 4), (10, 11, 1, 0), (17, 14, 4, 10), (16, 13, 1, 11), (15, 16, 11, 5), (12, 17, 10, 0), (4, 5, 11, 10), (2, 3, 9, 8), (2, 8, 17, 12), (7, 9, 16, 15), (9, 3, 13, 16), (8, 6, 14, 17), (15, 14, 20, 21), (0, 1, 13, 12), (19, 18, 21, 20), (6, 7, 18, 19), (14, 6, 19, 20), (7, 15, 21, 18)])
me_cube_002.polygons.foreach_set('material_index', [0, 0, 0, 0, 0, 1, 1, 0, 0, 0, 0, 1, 1, 0, 0, 0, 0, 0, 0, 1])
_uv = me_cube_002.uv_layers.new(name='UVMap')
_uv.uv.foreach_set('vector', [0.375, 0.125, 0.625, 0.125, 0.625, 0.25, 0.375, 0.25, 0.375, 0.375, 0.625, 0.375, 0.625, 0.5, 0.375, 0.5, 0.375, 0.625, 0.625, 0.625, 0.625, 0.75, 0.375, 0.75, 0.375, 0.875, 0.625, 0.875, 0.625, 1.0, 0.375, 1.0, 0.25, 0.625, 0.375, 0.625, 0.375, 0.75, 0.25, 0.75, 0.75, 0.625, 0.875, 0.625, 0.875, 0.75, 0.75, 0.75, 0.625, 0.625, 0.75, 0.625, 0.75, 0.75, 0.625, 0.75, 0.125, 0.625, 0.25, 0.625, 0.25, 0.75, 0.125, 0.75, 0.375, 0.75, 0.625, 0.75, 0.625, 0.875, 0.375, 0.875, 0.375, 0.25, 0.625, 0.25, 0.625, 0.375, 0.375, 0.375, 0.125, 0.5, 0.25, 0.5, 0.25, 0.625, 0.125, 0.625, 0.625, 0.5, 0.75, 0.5, 0.75, 0.625, 0.625, 0.625, 0.75, 0.5, 0.875, 0.5, 0.875, 0.625, 0.75, 0.625, 0.25, 0.5, 0.375, 0.5, 0.375, 0.625, 0.25, 0.625, 0.625, 0.625, 0.375, 0.625, 0.375, 0.625, 0.625, 0.625, 0.375, 0.0, 0.625, 0.0, 0.625, 0.125, 0.375, 0.125, 0.375, 0.5, 0.625, 0.5, 0.625, 0.625, 0.375, 0.625, 0.375, 0.5, 0.625, 0.5, 0.625, 0.5, 0.375, 0.5, 0.375, 0.625, 0.375, 0.5, 0.375, 0.5, 0.375, 0.625, 0.625, 0.5, 0.625, 0.625, 0.625, 0.625, 0.625, 0.5])
me_cube_002.materials.append(mat_house_yellow)
me_cube_002.materials.append(mat_house_red)
me_cube_002.update()
me_cube_003 = bpy.data.meshes.new('Cube.003')
me_cube_003.from_pydata([(1.0, 1.0, 1.673), (1.0, 1.0, -0.3272), (1.0, -1.0, 1.673), (1.0, -1.0, -0.3272), (-1.0, 1.0, 1.673), (-1.0, 1.0, -0.3272), (-1.0, -1.0, 1.673), (-1.0, -1.0, -0.3272), (0.0, 1.0, -0.3272), (0.0, -1.0, 2.634), (0.0, -1.0, -0.3272), (0.0, 1.0, 2.634), (-1.0, 0.0, -0.3272), (1.0, 0.0, 1.673), (-1.0, 0.0, 1.673), (1.0, 0.0, -0.3272), (0.0, 0.0, -0.3272), (0.0, 0.0, 2.634), (1.0, 1.0, 0.6728), (-1.0, -1.0, 0.6728), (1.0, -1.0, 0.6728), (-1.0, 1.0, 0.6728), (0.0, 1.0, 1.153), (0.0, -1.0, 1.153), (1.0, 0.0, 0.6728), (-1.0, 0.0, 1.216), (-2.0, 0.0, -0.3272), (-2.0, -1.0, -0.3272), (-2.0, 1.0, 0.6728), (-2.0, 1.0, -0.3272), (-2.0, 0.0, 1.216), (-2.0, -1.0, 0.6728)], [], [(17, 14, 6, 9), (23, 9, 6, 19), (25, 14, 4, 21), (16, 15, 3, 10), (24, 13, 2, 20), (22, 11, 0, 18), (21, 4, 11, 22), (12, 16, 10, 7), (20, 2, 9, 23), (13, 17, 9, 2), (0, 11, 17, 13), (5, 8, 16, 12), (18, 0, 13, 24), (8, 1, 15, 16), (19, 6, 14, 25), (11, 4, 14, 17), (12, 7, 27, 26), (1, 18, 24, 15), (3, 20, 23, 10), (5, 21, 22, 8), (8, 22, 18, 1), (15, 24, 20, 3), (25, 21, 28, 30), (10, 23, 19, 7), (27, 31, 30, 26), (26, 30, 28, 29), (7, 19, 31, 27), (5, 12, 26, 29), (19, 25, 30, 31), (21, 5, 29, 28)])
me_cube_003.polygons.foreach_set('material_index', [1, 0, 0, 0, 0, 0, 0, 0, 0, 1, 1, 0, 0, 0, 0, 1, 0, 0, 0, 0, 0, 0, 1, 0, 0, 0, 0, 0, 1, 0])
_uv = me_cube_003.uv_layers.new(name='UVMap')
_uv.uv.foreach_set('vector', [0.75, 0.625, 0.875, 0.625, 0.875, 0.75, 0.75, 0.75, 0.5, 0.875, 0.625, 0.875, 0.625, 1.0, 0.5, 1.0, 0.5, 0.125, 0.625, 0.125, 0.625, 0.25, 0.5, 0.25, 0.25, 0.625, 0.375, 0.625, 0.375, 0.75, 0.25, 0.75, 0.5, 0.625, 0.625, 0.625, 0.625, 0.75, 0.5, 0.75, 0.5, 0.375, 0.625, 0.375, 0.625, 0.5, 0.5, 0.5, 0.5, 0.25, 0.625, 0.25, 0.625, 0.375, 0.5, 0.375, 0.125, 0.625, 0.25, 0.625, 0.25, 0.75, 0.125, 0.75, 0.5, 0.75, 0.625, 0.75, 0.625, 0.875, 0.5, 0.875, 0.625, 0.625, 0.75, 0.625, 0.75, 0.75, 0.625, 0.75, 0.625, 0.5, 0.75, 0.5, 0.75, 0.625, 0.625, 0.625, 0.125, 0.5, 0.25, 0.5, 0.25, 0.625, 0.125, 0.625, 0.5, 0.5, 0.625, 0.5, 0.625, 0.625, 0.5, 0.625, 0.25, 0.5, 0.375, 0.5, 0.375, 0.625, 0.25, 0.625, 0.5, 0.0, 0.625, 0.0, 0.625, 0.125, 0.5, 0.125, 0.75, 0.5, 0.875, 0.5, 0.875, 0.625, 0.75, 0.625, 0.125, 0.625, 0.125, 0.75, 0.125, 0.75, 0.125, 0.625, 0.375, 0.5, 0.5, 0.5, 0.5, 0.625, 0.375, 0.625, 0.375, 0.75, 0.5, 0.75, 0.5, 0.875, 0.375, 0.875, 0.375, 0.25, 0.5, 0.25, 0.5, 0.375, 0.375, 0.375, 0.375, 0.375, 0.5, 0.375, 0.5, 0.5, 0.375, 0.5, 0.375, 0.625, 0.5, 0.625, 0.5, 0.75, 0.375, 0.75, 0.5, 0.125, 0.5, 0.25, 0.5, 0.25, 0.5, 0.125, 0.375, 0.875, 0.5, 0.875, 0.5, 1.0, 0.375, 1.0, 0.375, 0.0, 0.5, 0.0, 0.5, 0.125, 0.375, 0.125, 0.375, 0.125, 0.5, 0.125, 0.5, 0.25, 0.375, 0.25, 0.375, 1.0, 0.5, 1.0, 0.5, 1.0, 0.375, 1.0, 0.125, 0.5, 0.125, 0.625, 0.125, 0.625, 0.125, 0.5, 0.5, 0.0, 0.5, 0.125, 0.5, 0.125, 0.5, 0.0, 0.5, 0.25, 0.375, 0.25, 0.375, 0.25, 0.5, 0.25])
me_cube_003.materials.append(mat_house_yellow)
me_cube_003.materials.append(mat_house_red)
me_cube_003.use_mirror_vertex_groups = False
me_cube_003.update()

# ---- objects
ob_lighthouse = bpy.data.objects.new('lighthouse', me_cylinder)
ob_water = bpy.data.objects.new('water', me_plane_001)
ob_rock = bpy.data.objects.new('rock', me_icosphere_001)
ob_camera = bpy.data.objects.new('Camera', cam_camera)
ob_cube = bpy.data.objects.new('Cube', me_cube)
ob_cube_001 = bpy.data.objects.new('Cube.001', me_cube_001)
ob_cube_002 = bpy.data.objects.new('Cube.002', me_cube_002)
ob_cube_003 = bpy.data.objects.new('Cube.003', me_cube_003)
ob_cube_004 = bpy.data.objects.new('Cube.004', me_cube_001)
ob_cube_005 = bpy.data.objects.new('Cube.005', me_cube_001)
ob_cube_006 = bpy.data.objects.new('Cube.006', me_cube_001)
ob_cube_007 = bpy.data.objects.new('Cube.007', me_cube)
ob_cube_008 = bpy.data.objects.new('Cube.008', me_cube_002)
ob_cube_009 = bpy.data.objects.new('Cube.009', me_cube_002)
ob_cube_010 = bpy.data.objects.new('Cube.010', me_cube_003)
ob_point = bpy.data.objects.new('Point', light_point)
ob_point_001 = bpy.data.objects.new('Point.001', light_point)
ob_point_002 = bpy.data.objects.new('Point.002', light_point)
ob_point_003 = bpy.data.objects.new('Point.003', light_point)
ob_sun = bpy.data.objects.new('Sun', light_sun)

# ---- transforms, parenting, visibility, modifiers, constraints
ob_lighthouse.location = (-2.227, -4.126, 1.773)
ob_lighthouse.scale = (0.7258, 0.7258, 0.7258)
ob_water.location = (0.0, 0.0, 0.0)
ob_water.scale = (30.0, 30.0, 30.0)
ob_rock.location = (0.0, 0.0, 0.0)
ob_camera.location = (20.13, -26.75, 9.626)
ob_camera.rotation_euler = (1.361, 8.618e-07, 0.7121)
ob_camera.scale = (1.0, 1.0, 1.0)
ob_camera.lock_rotations_4d = False
ob_camera.empty_display_type = 'ARROWS'
ob_camera.color = (0.0, 0.0, 0.0, 0.0)
ob_camera.display_type = 'WIRE'
ob_camera.lineart.crease_threshold = 0.0
ob_cube.location = (1.237, 2.979, 3.689)
ob_cube.rotation_euler = (0.0, -0.0, -0.0768)
ob_cube.scale = (0.2722, 0.2722, 0.2722)
ob_cube.lock_rotations_4d = False
ob_cube.empty_display_type = 'ARROWS'
ob_cube.lineart.crease_threshold = 0.0
ob_cube_001.location = (2.18, 2.912, 3.688)
ob_cube_001.scale = (0.2722, 0.2722, 0.2722)
ob_cube_002.location = (0.8165, 2.176, 3.562)
ob_cube_002.scale = (0.2722, 0.2722, 0.2722)
ob_cube_003.location = (1.872, 2.098, 3.675)
ob_cube_003.rotation_euler = (0.0, -0.0, 1.284)
ob_cube_003.scale = (0.2722, 0.2722, 0.2722)
ob_cube_003.lock_rotations_4d = False
ob_cube_003.empty_display_type = 'ARROWS'
ob_cube_003.lineart.crease_threshold = 0.0
ob_cube_004.location = (1.8, 4.616, 3.869)
ob_cube_004.rotation_euler = (0.0, -0.0, -0.2434)
ob_cube_004.scale = (0.2722, 0.2722, 0.2722)
ob_cube_005.location = (0.7028, 1.304, 3.547)
ob_cube_005.scale = (0.2722, 0.2722, 0.2722)
ob_cube_006.location = (1.953, 0.609, 3.446)
ob_cube_006.rotation_euler = (0.0, -0.0, -1.49)
ob_cube_006.scale = (0.2722, 0.2722, 0.2722)
ob_cube_007.location = (0.2633, 3.677, 3.583)
ob_cube_007.rotation_euler = (0.0, -0.0, -0.7364)
ob_cube_007.scale = (0.2722, 0.2722, 0.2722)
ob_cube_007.lock_rotations_4d = False
ob_cube_007.empty_display_type = 'ARROWS'
ob_cube_007.lineart.crease_threshold = 0.0
ob_cube_008.location = (2.707, 1.988, 3.71)
ob_cube_008.rotation_euler = (0.0, -0.0, 0.8433)
ob_cube_008.scale = (0.2722, 0.2722, 0.2722)
ob_cube_009.location = (-0.07059, 2.757, 3.492)
ob_cube_009.rotation_euler = (0.0, -0.0, 3.423)
ob_cube_009.scale = (0.2722, 0.2722, 0.2722)
ob_cube_010.location = (1.503, 3.871, 3.705)
ob_cube_010.rotation_euler = (0.0, -0.0, 6.191)
ob_cube_010.scale = (0.2722, 0.2722, 0.2722)
ob_cube_010.lock_rotations_4d = False
ob_cube_010.empty_display_type = 'ARROWS'
ob_cube_010.lineart.crease_threshold = 0.0
ob_point.location = (1.664, 2.612, 3.978)
ob_point_001.location = (1.521, 1.155, 3.883)
ob_point_002.location = (1.794, 3.439, 3.883)
ob_point_003.location = (0.577, 3.157, 3.883)
ob_sun.location = (-2.171, 7.259, 14.31)
ob_sun.rotation_euler = (1.292, -0.3464, -1.195)

# ---- collection membership
scene.collection.objects.link(ob_lighthouse)
scene.collection.objects.link(ob_water)
scene.collection.objects.link(ob_rock)
col_collection.objects.link(ob_camera)
col_houses.objects.link(ob_cube)
col_houses.objects.link(ob_cube_001)
col_houses.objects.link(ob_cube_002)
col_houses.objects.link(ob_cube_003)
col_houses.objects.link(ob_cube_004)
col_houses.objects.link(ob_cube_005)
col_houses.objects.link(ob_cube_006)
col_houses.objects.link(ob_cube_007)
col_houses.objects.link(ob_cube_008)
col_houses.objects.link(ob_cube_009)
col_houses.objects.link(ob_cube_010)
col_lights.objects.link(ob_point)
col_lights.objects.link(ob_point_001)
col_lights.objects.link(ob_point_002)
col_lights.objects.link(ob_point_003)
col_lights.objects.link(ob_sun)

# ---- scene / render settings (as saved in the file)
scene.camera = ob_camera
scene.frame_start = 1; scene.frame_end = 250; scene.frame_set(2)
scene.render.engine = 'CYCLES'
scene.eevee.use_raytracing = True
bpy.context.view_layer.update()
